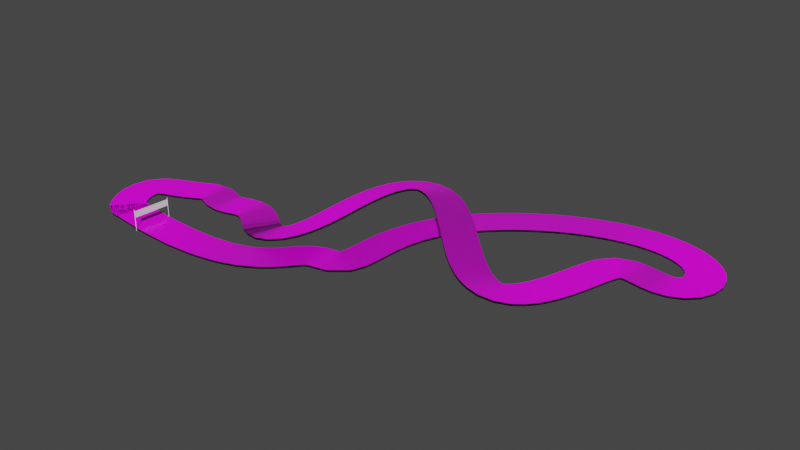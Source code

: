 # Source: roads_for_racing_car_game_001.blend  (saved by Blender 4.2.66; exported with 4.5.12 LTS)
import bpy
from mathutils import Matrix  # noqa: F401  (used for matrix-valued properties, if any)

bpy.ops.wm.read_factory_settings(use_empty=True)
scene = bpy.context.scene
scene.name = 'Scene'

# ---- collections
col_collection = bpy.data.collections.new('Collection'); scene.collection.children.link(col_collection)

# ---- images (referenced by path relative to the original .blend; pixels are not part of the script)
import os
ASSET_DIR = os.environ.get("B2B_ASSET_DIR", "")  # directory of the original .blend (textures are referenced by path, not embedded)
HERE = os.path.dirname(os.path.abspath(__file__))  # packed textures are extracted next to this script under _unpacked/

def load_image(name, relpath, width, height, colorspace="sRGB"):
    """Load a texture the original file referenced (path relative to the .blend, or extracted next to this script)."""
    p = next((c for c in (os.path.join(HERE, relpath), os.path.join(ASSET_DIR, relpath)) if relpath and os.path.exists(c)), "")
    if p:
        img = bpy.data.images.load(p, check_existing=True)
        img.name = name
    else:  # same state as the original file: an image datablock whose file is absent (Cycles renders it pink)
        img = bpy.data.images.new(name, width, height)
        img.source = "FILE"
        img.filepath = "//" + (relpath or name)
    img.colorspace_settings.name = colorspace
    return img
img_road007_2k_jpg_displacement_jpg = load_image('Road007_2K-JPG_Displacement.jpg', 'Road007_2K-JPG_Displacement.jpg', 1024, 1024, 'Non-Color')
img_road007_2k_jpg_color_jpg = load_image('Road007_2K-JPG_Color.jpg', 'Road007_2K-JPG_Color.jpg', 1024, 1024, 'sRGB')
img_road007_2k_jpg_roughness_jpg = load_image('Road007_2K-JPG_Roughness.jpg', 'Road007_2K-JPG_Roughness.jpg', 1024, 1024, 'Non-Color')
img_road007_2k_jpg_normalgl_jpg = load_image('Road007_2K-JPG_NormalGL.jpg', 'Road007_2K-JPG_NormalGL.jpg', 1024, 1024, 'Non-Color')

# ---- materials (node trees are filled in below, after node groups)
mat_road = bpy.data.materials.new('road')
mat_road.use_transparent_shadow = False

# ---- material node trees
mat_road.use_nodes = True; mat_road.node_tree.nodes.clear()
_N = mat_road.node_tree.nodes; _L = mat_road.node_tree.links
n0 = _N.new('NodeFrame'); n0.name = 'Frame'; n0.location = (-1270, 330)
n0.label = 'Mapping'
n0.width = 400
n1 = _N.new('NodeFrame'); n1.name = 'Frame.001'; n1.location = (-626, 530)
n1.label = 'Textures'
n1.width = 356
n2 = _N.new('ShaderNodeOutputMaterial'); n2.name = 'Material Output'; n2.location = (300, 300)
n3 = _N.new('ShaderNodeTexImage'); n3.name = 'Image Texture'; n3.location = (86, -870)
n3.label = 'Displacement'
n3.image = img_road007_2k_jpg_displacement_jpg
n4 = _N.new('ShaderNodeDisplacement'); n4.name = 'Displacement'; n4.location = (110, -400)
n4.inputs[2].default_value = 1.0
n5 = _N.new('ShaderNodeTexImage'); n5.name = 'Image Texture.001'; n5.location = (86, -30)
n5.label = 'Base Color'
n5.image = img_road007_2k_jpg_color_jpg
n6 = _N.new('ShaderNodeTexImage'); n6.name = 'Image Texture.002'; n6.location = (86, -310)
n6.label = 'Roughness'
n6.image = img_road007_2k_jpg_roughness_jpg
n7 = _N.new('ShaderNodeTexImage'); n7.name = 'Image Texture.003'; n7.location = (86, -590)
n7.label = 'Normal'
n7.image = img_road007_2k_jpg_normalgl_jpg
n8 = _N.new('ShaderNodeNormalMap'); n8.name = 'Normal Map'; n8.location = (-240, -60)
n9 = _N.new('ShaderNodeMapping'); n9.name = 'Mapping'; n9.location = (230, -30)
n9.inputs[1].default_value = (-0.5, -0.2, 0.0)
n9.inputs[3].default_value = (4.0, 1.0, 1.0)
n10 = _N.new('NodeReroute'); n10.name = 'Reroute'; n10.location = (36, -586)
n10.width = 16
n10.socket_idname = 'NodeSocketVector'
n11 = _N.new('ShaderNodeTexCoord'); n11.name = 'Texture Coordinate'; n11.location = (30, -30)
n12 = _N.new('ShaderNodeBsdfPrincipled'); n12.name = 'Principled BSDF'; n12.location = (10, 300)
n12.distribution = 'GGX'
n12.subsurface_method = 'RANDOM_WALK_SKIN'
n12.inputs[3].default_value = 1.45
n12.inputs[27].default_value = (0.0, 0.0, 0.0, 1.0)
n12.inputs[28].default_value = 1.0
n3.parent = n1
n5.parent = n1
n6.parent = n1
n7.parent = n1
n9.parent = n0
n10.parent = n1
n11.parent = n0
_L.new(n12.outputs[0], n2.inputs[0])
_L.new(n3.outputs[0], n4.inputs[0])
_L.new(n4.outputs[0], n2.inputs[2])
_L.new(n5.outputs[0], n12.inputs[0])
_L.new(n6.outputs[0], n12.inputs[2])
_L.new(n7.outputs[0], n8.inputs[1])
_L.new(n8.outputs[0], n12.inputs[5])
_L.new(n10.outputs[0], n5.inputs[0])
_L.new(n10.outputs[0], n6.inputs[0])
_L.new(n10.outputs[0], n7.inputs[0])
_L.new(n10.outputs[0], n3.inputs[0])
_L.new(n9.outputs[0], n10.inputs[0])
_L.new(n11.outputs[2], n9.inputs[0])
n2.is_active_output = True

# ---- world
world_world = bpy.data.worlds.new('World'); scene.world = world_world
world_world.use_nodes = True; world_world.node_tree.nodes.clear()
_N = world_world.node_tree.nodes; _L = world_world.node_tree.links
n0 = _N.new('ShaderNodeOutputWorld'); n0.name = 'World Output'; n0.location = (300, 300)
n1 = _N.new('ShaderNodeBackground'); n1.name = 'Background'; n1.location = (10, 300)
n1.inputs[0].default_value = (0.05088, 0.05088, 0.05088, 1.0)
_L.new(n1.outputs[0], n0.inputs[0])
n0.is_active_output = True
world_world.color = (0.05088, 0.05088, 0.05088)
world_world.use_sun_shadow = False
world_world.sun_shadow_jitter_overblur = 0.0

# ---- meshes
me_cube_001 = bpy.data.meshes.new('Cube.001')
me_cube_001.from_pydata([(-0.9276, -1.922, -1.0), (-0.9276, -1.922, 1.0), (-0.9276, 0.07776, -1.0), (-0.9276, 0.07776, 1.0), (1.072, -1.922, -1.0), (1.072, -1.922, 1.0), (1.072, 0.07776, -1.0), (1.072, 0.07776, 1.0), (0.9474, 0.07776, -1.0), (0.8224, 0.07776, -1.0), (0.6974, 0.07776, -1.0), (0.5724, 0.07776, -1.0), (0.4474, 0.07776, -1.0), (0.3224, 0.07776, -1.0), (0.1974, 0.07776, -1.0), (0.07245, 0.07776, -1.0), (-0.05255, 0.07776, -1.0), (-0.1776, 0.07776, -1.0), (-0.3026, 0.07776, -1.0), (-0.4276, 0.07776, -1.0), (-0.5526, 0.07776, -1.0), (-0.6776, 0.07776, -1.0), (-0.8026, 0.07776, -1.0), (-0.8026, 0.07776, 1.0), (-0.6776, 0.07776, 1.0), (-0.5526, 0.07776, 1.0), (-0.4276, 0.07776, 1.0), (-0.3026, 0.07776, 1.0), (-0.1776, 0.07776, 1.0), (-0.05255, 0.07776, 1.0), (0.07245, 0.07776, 1.0), (0.1974, 0.07776, 1.0), (0.3224, 0.07776, 1.0), (0.4474, 0.07776, 1.0), (0.5724, 0.07776, 1.0), (0.6974, 0.07776, 1.0), (0.8224, 0.07776, 1.0), (0.9474, 0.07776, 1.0), (-0.8026, -1.922, -1.0), (-0.6776, -1.922, -1.0), (-0.5526, -1.922, -1.0), (-0.4276, -1.922, -1.0), (-0.3026, -1.922, -1.0), (-0.1776, -1.922, -1.0), (-0.05255, -1.922, -1.0), (0.07245, -1.922, -1.0), (0.1974, -1.922, -1.0), (0.3224, -1.922, -1.0), (0.4474, -1.922, -1.0), (0.5724, -1.922, -1.0), (0.6974, -1.922, -1.0), (0.8224, -1.922, -1.0), (0.9474, -1.922, -1.0), (0.9474, -1.922, 1.0), (0.8224, -1.922, 1.0), (0.6974, -1.922, 1.0), (0.5724, -1.922, 1.0), (0.4474, -1.922, 1.0), (0.3224, -1.922, 1.0), (0.1974, -1.922, 1.0), (0.07245, -1.922, 1.0), (-0.05255, -1.922, 1.0), (-0.1776, -1.922, 1.0), (-0.3026, -1.922, 1.0), (-0.4276, -1.922, 1.0), (-0.5526, -1.922, 1.0), (-0.6776, -1.922, 1.0), (-0.8026, -1.922, 1.0)], [], [(0, 1, 3, 2), (8, 37, 7, 6), (6, 7, 5, 4), (38, 67, 1, 0), (8, 6, 4, 52), (23, 3, 1, 67), (7, 37, 53, 5), (37, 36, 54, 53), (36, 35, 55, 54), (35, 34, 56, 55), (34, 33, 57, 56), (33, 32, 58, 57), (32, 31, 59, 58), (31, 30, 60, 59), (30, 29, 61, 60), (29, 28, 62, 61), (28, 27, 63, 62), (27, 26, 64, 63), (26, 25, 65, 64), (25, 24, 66, 65), (24, 23, 67, 66), (2, 22, 38, 0), (22, 21, 39, 38), (21, 20, 40, 39), (20, 19, 41, 40), (19, 18, 42, 41), (18, 17, 43, 42), (17, 16, 44, 43), (16, 15, 45, 44), (15, 14, 46, 45), (14, 13, 47, 46), (13, 12, 48, 47), (12, 11, 49, 48), (11, 10, 50, 49), (10, 9, 51, 50), (9, 8, 52, 51), (4, 5, 53, 52), (52, 53, 54, 51), (51, 54, 55, 50), (50, 55, 56, 49), (49, 56, 57, 48), (48, 57, 58, 47), (47, 58, 59, 46), (46, 59, 60, 45), (45, 60, 61, 44), (44, 61, 62, 43), (43, 62, 63, 42), (42, 63, 64, 41), (41, 64, 65, 40), (40, 65, 66, 39), (39, 66, 67, 38), (2, 3, 23, 22), (22, 23, 24, 21), (21, 24, 25, 20), (20, 25, 26, 19), (19, 26, 27, 18), (18, 27, 28, 17), (17, 28, 29, 16), (16, 29, 30, 15), (15, 30, 31, 14), (14, 31, 32, 13), (13, 32, 33, 12), (12, 33, 34, 11), (11, 34, 35, 10), (10, 35, 36, 9), (9, 36, 37, 8)])
_uv = me_cube_001.uv_layers.new(name='UVMap')
_uv.uv.foreach_set('vector', [1.0, 0.3333, 0.6667, 0.3333, 0.6667, 0.0, 1.0, 4.967e-09, 0.02083, 0.0, 0.02083, 0.3333, 0.0, 0.3333, 3.974e-08, 0.0, 0.3333, 1.0, 0.0, 1.0, 0.0, 0.6667, 0.3333, 0.6667, 0.3542, 0.0, 0.3542, 0.3333, 0.3333, 0.3333, 0.3333, 0.0, 0.3125, 0.3333, 0.3333, 0.3333, 0.3333, 0.6667, 0.3125, 0.6667, 0.6458, 0.3333, 0.6667, 0.3333, 0.6667, 0.6667, 0.6458, 0.6667, 0.3333, 0.3333, 0.3542, 0.3333, 0.3542, 0.6667, 0.3333, 0.6667, 0.3542, 0.3333, 0.375, 0.3333, 0.375, 0.6667, 0.3542, 0.6667, 0.375, 0.3333, 0.3958, 0.3333, 0.3958, 0.6667, 0.375, 0.6667, 0.3958, 0.3333, 0.4167, 0.3333, 0.4167, 0.6667, 0.3958, 0.6667, 0.4167, 0.3333, 0.4375, 0.3333, 0.4375, 0.6667, 0.4167, 0.6667, 0.4375, 0.3333, 0.4583, 0.3333, 0.4583, 0.6667, 0.4375, 0.6667, 0.4583, 0.3333, 0.4792, 0.3333, 0.4792, 0.6667, 0.4583, 0.6667, 0.4792, 0.3333, 0.5, 0.3333, 0.5, 0.6667, 0.4792, 0.6667, 0.5, 0.3333, 0.5208, 0.3333, 0.5208, 0.6667, 0.5, 0.6667, 0.5208, 0.3333, 0.5417, 0.3333, 0.5417, 0.6667, 0.5208, 0.6667, 0.5417, 0.3333, 0.5625, 0.3333, 0.5625, 0.6667, 0.5417, 0.6667, 0.5625, 0.3333, 0.5833, 0.3333, 0.5833, 0.6667, 0.5625, 0.6667, 0.5833, 0.3333, 0.6042, 0.3333, 0.6042, 0.6667, 0.5833, 0.6667, 0.6042, 0.3333, 0.625, 0.3333, 0.625, 0.6667, 0.6042, 0.6667, 0.625, 0.3333, 0.6458, 0.3333, 0.6458, 0.6667, 0.625, 0.6667, 2.98e-08, 0.3333, 0.02083, 0.3333, 0.02083, 0.6667, 0.0, 0.6667, 0.02083, 0.3333, 0.04167, 0.3333, 0.04167, 0.6667, 0.02083, 0.6667, 0.04167, 0.3333, 0.0625, 0.3333, 0.0625, 0.6667, 0.04167, 0.6667, 0.0625, 0.3333, 0.08333, 0.3333, 0.08333, 0.6667, 0.0625, 0.6667, 0.08333, 0.3333, 0.1042, 0.3333, 0.1042, 0.6667, 0.08333, 0.6667, 0.1042, 0.3333, 0.125, 0.3333, 0.125, 0.6667, 0.1042, 0.6667, 0.125, 0.3333, 0.1458, 0.3333, 0.1458, 0.6667, 0.125, 0.6667, 0.1458, 0.3333, 0.1667, 0.3333, 0.1667, 0.6667, 0.1458, 0.6667, 0.1667, 0.3333, 0.1875, 0.3333, 0.1875, 0.6667, 0.1667, 0.6667, 0.1875, 0.3333, 0.2083, 0.3333, 0.2083, 0.6667, 0.1875, 0.6667, 0.2083, 0.3333, 0.2292, 0.3333, 0.2292, 0.6667, 0.2083, 0.6667, 0.2292, 0.3333, 0.25, 0.3333, 0.25, 0.6667, 0.2292, 0.6667, 0.25, 0.3333, 0.2708, 0.3333, 0.2708, 0.6667, 0.25, 0.6667, 0.2708, 0.3333, 0.2917, 0.3333, 0.2917, 0.6667, 0.2708, 0.6667, 0.2917, 0.3333, 0.3125, 0.3333, 0.3125, 0.6667, 0.2917, 0.6667, 0.6667, 3.974e-08, 0.6667, 0.3333, 0.6458, 0.3333, 0.6458, 2.98e-08, 0.6458, 2.98e-08, 0.6458, 0.3333, 0.625, 0.3333, 0.625, 2.98e-08, 0.625, 2.98e-08, 0.625, 0.3333, 0.6042, 0.3333, 0.6042, 2.98e-08, 0.6042, 2.98e-08, 0.6042, 0.3333, 0.5833, 0.3333, 0.5833, 2.98e-08, 0.5833, 2.98e-08, 0.5833, 0.3333, 0.5625, 0.3333, 0.5625, 2.98e-08, 0.5625, 2.98e-08, 0.5625, 0.3333, 0.5417, 0.3333, 0.5417, 1.987e-08, 0.5417, 1.987e-08, 0.5417, 0.3333, 0.5208, 0.3333, 0.5208, 1.987e-08, 0.5208, 1.987e-08, 0.5208, 0.3333, 0.5, 0.3333, 0.5, 1.987e-08, 0.5, 1.987e-08, 0.5, 0.3333, 0.4792, 0.3333, 0.4792, 1.987e-08, 0.4792, 1.987e-08, 0.4792, 0.3333, 0.4583, 0.3333, 0.4583, 1.987e-08, 0.4583, 1.987e-08, 0.4583, 0.3333, 0.4375, 0.3333, 0.4375, 1.987e-08, 0.4375, 1.987e-08, 0.4375, 0.3333, 0.4167, 0.3333, 0.4167, 1.987e-08, 0.4167, 1.987e-08, 0.4167, 0.3333, 0.3958, 0.3333, 0.3958, 1.987e-08, 0.3958, 1.987e-08, 0.3958, 0.3333, 0.375, 0.3333, 0.375, 1.987e-08, 0.375, 1.987e-08, 0.375, 0.3333, 0.3542, 0.3333, 0.3542, 0.0, 0.3333, 2.98e-08, 0.3333, 0.3333, 0.3125, 0.3333, 0.3125, 2.98e-08, 0.3125, 2.98e-08, 0.3125, 0.3333, 0.2917, 0.3333, 0.2917, 2.98e-08, 0.2917, 2.98e-08, 0.2917, 0.3333, 0.2708, 0.3333, 0.2708, 2.98e-08, 0.2708, 2.98e-08, 0.2708, 0.3333, 0.25, 0.3333, 0.25, 2.98e-08, 0.25, 2.98e-08, 0.25, 0.3333, 0.2292, 0.3333, 0.2292, 1.987e-08, 0.2292, 1.987e-08, 0.2292, 0.3333, 0.2083, 0.3333, 0.2083, 1.987e-08, 0.2083, 1.987e-08, 0.2083, 0.3333, 0.1875, 0.3333, 0.1875, 1.987e-08, 0.1875, 1.987e-08, 0.1875, 0.3333, 0.1667, 0.3333, 0.1667, 1.987e-08, 0.1667, 1.987e-08, 0.1667, 0.3333, 0.1458, 0.3333, 0.1458, 1.987e-08, 0.1458, 1.987e-08, 0.1458, 0.3333, 0.125, 0.3333, 0.125, 1.987e-08, 0.125, 1.987e-08, 0.125, 0.3333, 0.1042, 0.3333, 0.1042, 1.987e-08, 0.1042, 1.987e-08, 0.1042, 0.3333, 0.08333, 0.3333, 0.08333, 1.987e-08, 0.08333, 1.987e-08, 0.08333, 0.3333, 0.0625, 0.3333, 0.0625, 0.0, 0.0625, 0.0, 0.0625, 0.3333, 0.04167, 0.3333, 0.04167, 0.0, 0.04167, 0.0, 0.04167, 0.3333, 0.02083, 0.3333, 0.02083, 0.0])
me_cube_001.materials.append(mat_road)
me_cube_001.update()
me_cylinder = bpy.data.meshes.new('Cylinder')
me_cylinder.from_pydata([(-9.155e-05, 1.0, 1.192e-07), (-9.155e-05, 1.0, 2.0), (0.195, 0.9808, 1.192e-07), (0.195, 0.9808, 2.0), (0.3826, 0.9239, 1.192e-07), (0.3826, 0.9239, 2.0), (0.5555, 0.8315, 1.192e-07), (0.5555, 0.8315, 2.0), (0.707, 0.7071, 1.192e-07), (0.707, 0.7071, 2.0), (0.8314, 0.5556, 1.192e-07), (0.8314, 0.5556, 2.0), (0.9238, 0.3827, 1.192e-07), (0.9238, 0.3827, 2.0), (0.9807, 0.1951, 1.192e-07), (0.9807, 0.1951, 2.0), (0.9999, -1.526e-05, 1.192e-07), (0.9999, -1.526e-05, 2.0), (0.9807, -0.1951, 1.192e-07), (0.9807, -0.1951, 2.0), (0.9238, -0.3827, 1.192e-07), (0.9238, -0.3827, 2.0), (0.8314, -0.5556, 1.192e-07), (0.8314, -0.5556, 2.0), (0.707, -0.7071, 1.192e-07), (0.707, -0.7071, 2.0), (0.5555, -0.8315, 1.192e-07), (0.5555, -0.8315, 2.0), (0.3826, -0.9239, 1.192e-07), (0.3826, -0.9239, 2.0), (0.195, -0.9808, 1.192e-07), (0.195, -0.9808, 2.0), (-9.155e-05, -1.0, 1.192e-07), (-9.155e-05, -1.0, 2.0), (-0.1952, -0.9808, 1.192e-07), (-0.1952, -0.9808, 2.0), (-0.3828, -0.9239, 1.192e-07), (-0.3828, -0.9239, 2.0), (-0.5557, -0.8315, 1.192e-07), (-0.5557, -0.8315, 2.0), (-0.7072, -0.7071, 1.192e-07), (-0.7072, -0.7071, 2.0), (-0.8316, -0.5556, 1.192e-07), (-0.8316, -0.5556, 2.0), (-0.924, -0.3827, 1.192e-07), (-0.924, -0.3827, 2.0), (-0.9809, -0.1951, 1.192e-07), (-0.9809, -0.1951, 2.0), (-1.0, -1.526e-05, 1.192e-07), (-1.0, -1.526e-05, 2.0), (-0.9809, 0.1951, 1.192e-07), (-0.9809, 0.1951, 2.0), (-0.924, 0.3827, 1.192e-07), (-0.924, 0.3827, 2.0), (-0.8316, 0.5556, 1.192e-07), (-0.8316, 0.5556, 2.0), (-0.7072, 0.7071, 1.192e-07), (-0.7072, 0.7071, 2.0), (-0.5557, 0.8315, 1.192e-07), (-0.5557, 0.8315, 2.0), (-0.3828, 0.9239, 1.192e-07), (-0.3828, 0.9239, 2.0), (-0.1952, 0.9808, 1.192e-07), (-0.1952, 0.9808, 2.0)], [], [(0, 1, 3, 2), (2, 3, 5, 4), (4, 5, 7, 6), (6, 7, 9, 8), (8, 9, 11, 10), (10, 11, 13, 12), (12, 13, 15, 14), (14, 15, 17, 16), (16, 17, 19, 18), (18, 19, 21, 20), (20, 21, 23, 22), (22, 23, 25, 24), (24, 25, 27, 26), (26, 27, 29, 28), (28, 29, 31, 30), (30, 31, 33, 32), (32, 33, 35, 34), (34, 35, 37, 36), (36, 37, 39, 38), (38, 39, 41, 40), (40, 41, 43, 42), (42, 43, 45, 44), (44, 45, 47, 46), (46, 47, 49, 48), (48, 49, 51, 50), (50, 51, 53, 52), (52, 53, 55, 54), (54, 55, 57, 56), (56, 57, 59, 58), (58, 59, 61, 60), (3, 1, 63, 61, 59, 57, 55, 53, 51, 49, 47, 45, 43, 41, 39, 37, 35, 33, 31, 29, 27, 25, 23, 21, 19, 17, 15, 13, 11, 9, 7, 5), (60, 61, 63, 62), (62, 63, 1, 0), (0, 2, 4, 6, 8, 10, 12, 14, 16, 18, 20, 22, 24, 26, 28, 30, 32, 34, 36, 38, 40, 42, 44, 46, 48, 50, 52, 54, 56, 58, 60, 62)])
me_cylinder.polygons.foreach_set('use_smooth', [True] * 34)
_uv = me_cylinder.uv_layers.new(name='UVMap')
_uv.uv.foreach_set('vector', [1.0, 0.5, 1.0, 1.0, 0.9688, 1.0, 0.9688, 0.5, 0.9688, 0.5, 0.9688, 1.0, 0.9375, 1.0, 0.9375, 0.5, 0.9375, 0.5, 0.9375, 1.0, 0.9062, 1.0, 0.9062, 0.5, 0.9062, 0.5, 0.9062, 1.0, 0.875, 1.0, 0.875, 0.5, 0.875, 0.5, 0.875, 1.0, 0.8438, 1.0, 0.8438, 0.5, 0.8438, 0.5, 0.8438, 1.0, 0.8125, 1.0, 0.8125, 0.5, 0.8125, 0.5, 0.8125, 1.0, 0.7812, 1.0, 0.7812, 0.5, 0.7812, 0.5, 0.7812, 1.0, 0.75, 1.0, 0.75, 0.5, 0.75, 0.5, 0.75, 1.0, 0.7188, 1.0, 0.7188, 0.5, 0.7188, 0.5, 0.7188, 1.0, 0.6875, 1.0, 0.6875, 0.5, 0.6875, 0.5, 0.6875, 1.0, 0.6562, 1.0, 0.6562, 0.5, 0.6562, 0.5, 0.6562, 1.0, 0.625, 1.0, 0.625, 0.5, 0.625, 0.5, 0.625, 1.0, 0.5938, 1.0, 0.5938, 0.5, 0.5938, 0.5, 0.5938, 1.0, 0.5625, 1.0, 0.5625, 0.5, 0.5625, 0.5, 0.5625, 1.0, 0.5312, 1.0, 0.5312, 0.5, 0.5312, 0.5, 0.5312, 1.0, 0.5, 1.0, 0.5, 0.5, 0.5, 0.5, 0.5, 1.0, 0.4688, 1.0, 0.4688, 0.5, 0.4688, 0.5, 0.4688, 1.0, 0.4375, 1.0, 0.4375, 0.5, 0.4375, 0.5, 0.4375, 1.0, 0.4062, 1.0, 0.4062, 0.5, 0.4062, 0.5, 0.4062, 1.0, 0.375, 1.0, 0.375, 0.5, 0.375, 0.5, 0.375, 1.0, 0.3438, 1.0, 0.3438, 0.5, 0.3438, 0.5, 0.3438, 1.0, 0.3125, 1.0, 0.3125, 0.5, 0.3125, 0.5, 0.3125, 1.0, 0.2812, 1.0, 0.2812, 0.5, 0.2812, 0.5, 0.2812, 1.0, 0.25, 1.0, 0.25, 0.5, 0.25, 0.5, 0.25, 1.0, 0.2188, 1.0, 0.2188, 0.5, 0.2188, 0.5, 0.2188, 1.0, 0.1875, 1.0, 0.1875, 0.5, 0.1875, 0.5, 0.1875, 1.0, 0.1562, 1.0, 0.1562, 0.5, 0.1562, 0.5, 0.1562, 1.0, 0.125, 1.0, 0.125, 0.5, 0.125, 0.5, 0.125, 1.0, 0.09375, 1.0, 0.09375, 0.5, 0.09375, 0.5, 0.09375, 1.0, 0.0625, 1.0, 0.0625, 0.5, 0.2968, 0.4854, 0.25, 0.49, 0.2032, 0.4854, 0.1582, 0.4717, 0.1167, 0.4496, 0.08029, 0.4197, 0.05045, 0.3833, 0.02827, 0.3418, 0.01461, 0.2968, 0.01, 0.25, 0.01461, 0.2032, 0.02827, 0.1582, 0.05045, 0.1167, 0.08029, 0.08029, 0.1167, 0.05045, 0.1582, 0.02827, 0.2032, 0.01461, 0.25, 0.01, 0.2968, 0.01461, 0.3418, 0.02827, 0.3833, 0.05045, 0.4197, 0.08029, 0.4496, 0.1167, 0.4717, 0.1582, 0.4854, 0.2032, 0.49, 0.25, 0.4854, 0.2968, 0.4717, 0.3418, 0.4496, 0.3833, 0.4197, 0.4197, 0.3833, 0.4496, 0.3418, 0.4717, 0.0625, 0.5, 0.0625, 1.0, 0.03125, 1.0, 0.03125, 0.5, 0.03125, 0.5, 0.03125, 1.0, 0.0, 1.0, 0.0, 0.5, 0.75, 0.49, 0.7968, 0.4854, 0.8418, 0.4717, 0.8833, 0.4496, 0.9197, 0.4197, 0.9496, 0.3833, 0.9717, 0.3418, 0.9854, 0.2968, 0.99, 0.25, 0.9854, 0.2032, 0.9717, 0.1582, 0.9496, 0.1167, 0.9197, 0.08029, 0.8833, 0.05045, 0.8418, 0.02827, 0.7968, 0.01461, 0.75, 0.01, 0.7032, 0.01461, 0.6582, 0.02827, 0.6167, 0.05045, 0.5803, 0.08029, 0.5504, 0.1167, 0.5283, 0.1582, 0.5146, 0.2032, 0.51, 0.25, 0.5146, 0.2968, 0.5283, 0.3418, 0.5504, 0.3833, 0.5803, 0.4197, 0.6167, 0.4496, 0.6582, 0.4717, 0.7032, 0.4854])
me_cylinder.update()
me_cylinder_001 = bpy.data.meshes.new('Cylinder.001')
me_cylinder_001.from_pydata([(-9.155e-05, 1.0, 1.192e-07), (-9.155e-05, 1.0, 2.0), (0.195, 0.9808, 1.192e-07), (0.195, 0.9808, 2.0), (0.3826, 0.9239, 1.192e-07), (0.3826, 0.9239, 2.0), (0.5555, 0.8315, 1.192e-07), (0.5555, 0.8315, 2.0), (0.707, 0.7071, 1.192e-07), (0.707, 0.7071, 2.0), (0.8314, 0.5556, 1.192e-07), (0.8314, 0.5556, 2.0), (0.9238, 0.3827, 1.192e-07), (0.9238, 0.3827, 2.0), (0.9807, 0.1951, 1.192e-07), (0.9807, 0.1951, 2.0), (0.9999, -1.526e-05, 1.192e-07), (0.9999, -1.526e-05, 2.0), (0.9807, -0.1951, 1.192e-07), (0.9807, -0.1951, 2.0), (0.9238, -0.3827, 1.192e-07), (0.9238, -0.3827, 2.0), (0.8314, -0.5556, 1.192e-07), (0.8314, -0.5556, 2.0), (0.707, -0.7071, 1.192e-07), (0.707, -0.7071, 2.0), (0.5555, -0.8315, 1.192e-07), (0.5555, -0.8315, 2.0), (0.3826, -0.9239, 1.192e-07), (0.3826, -0.9239, 2.0), (0.195, -0.9808, 1.192e-07), (0.195, -0.9808, 2.0), (-9.155e-05, -1.0, 1.192e-07), (-9.155e-05, -1.0, 2.0), (-0.1952, -0.9808, 1.192e-07), (-0.1952, -0.9808, 2.0), (-0.3828, -0.9239, 1.192e-07), (-0.3828, -0.9239, 2.0), (-0.5557, -0.8315, 1.192e-07), (-0.5557, -0.8315, 2.0), (-0.7072, -0.7071, 1.192e-07), (-0.7072, -0.7071, 2.0), (-0.8316, -0.5556, 1.192e-07), (-0.8316, -0.5556, 2.0), (-0.924, -0.3827, 1.192e-07), (-0.924, -0.3827, 2.0), (-0.9809, -0.1951, 1.192e-07), (-0.9809, -0.1951, 2.0), (-1.0, -1.526e-05, 1.192e-07), (-1.0, -1.526e-05, 2.0), (-0.9809, 0.1951, 1.192e-07), (-0.9809, 0.1951, 2.0), (-0.924, 0.3827, 1.192e-07), (-0.924, 0.3827, 2.0), (-0.8316, 0.5556, 1.192e-07), (-0.8316, 0.5556, 2.0), (-0.7072, 0.7071, 1.192e-07), (-0.7072, 0.7071, 2.0), (-0.5557, 0.8315, 1.192e-07), (-0.5557, 0.8315, 2.0), (-0.3828, 0.9239, 1.192e-07), (-0.3828, 0.9239, 2.0), (-0.1952, 0.9808, 1.192e-07), (-0.1952, 0.9808, 2.0)], [], [(0, 1, 3, 2), (2, 3, 5, 4), (4, 5, 7, 6), (6, 7, 9, 8), (8, 9, 11, 10), (10, 11, 13, 12), (12, 13, 15, 14), (14, 15, 17, 16), (16, 17, 19, 18), (18, 19, 21, 20), (20, 21, 23, 22), (22, 23, 25, 24), (24, 25, 27, 26), (26, 27, 29, 28), (28, 29, 31, 30), (30, 31, 33, 32), (32, 33, 35, 34), (34, 35, 37, 36), (36, 37, 39, 38), (38, 39, 41, 40), (40, 41, 43, 42), (42, 43, 45, 44), (44, 45, 47, 46), (46, 47, 49, 48), (48, 49, 51, 50), (50, 51, 53, 52), (52, 53, 55, 54), (54, 55, 57, 56), (56, 57, 59, 58), (58, 59, 61, 60), (3, 1, 63, 61, 59, 57, 55, 53, 51, 49, 47, 45, 43, 41, 39, 37, 35, 33, 31, 29, 27, 25, 23, 21, 19, 17, 15, 13, 11, 9, 7, 5), (60, 61, 63, 62), (62, 63, 1, 0), (0, 2, 4, 6, 8, 10, 12, 14, 16, 18, 20, 22, 24, 26, 28, 30, 32, 34, 36, 38, 40, 42, 44, 46, 48, 50, 52, 54, 56, 58, 60, 62)])
me_cylinder_001.polygons.foreach_set('use_smooth', [True] * 34)
_uv = me_cylinder_001.uv_layers.new(name='UVMap')
_uv.uv.foreach_set('vector', [1.0, 0.5, 1.0, 1.0, 0.9688, 1.0, 0.9688, 0.5, 0.9688, 0.5, 0.9688, 1.0, 0.9375, 1.0, 0.9375, 0.5, 0.9375, 0.5, 0.9375, 1.0, 0.9062, 1.0, 0.9062, 0.5, 0.9062, 0.5, 0.9062, 1.0, 0.875, 1.0, 0.875, 0.5, 0.875, 0.5, 0.875, 1.0, 0.8438, 1.0, 0.8438, 0.5, 0.8438, 0.5, 0.8438, 1.0, 0.8125, 1.0, 0.8125, 0.5, 0.8125, 0.5, 0.8125, 1.0, 0.7812, 1.0, 0.7812, 0.5, 0.7812, 0.5, 0.7812, 1.0, 0.75, 1.0, 0.75, 0.5, 0.75, 0.5, 0.75, 1.0, 0.7188, 1.0, 0.7188, 0.5, 0.7188, 0.5, 0.7188, 1.0, 0.6875, 1.0, 0.6875, 0.5, 0.6875, 0.5, 0.6875, 1.0, 0.6562, 1.0, 0.6562, 0.5, 0.6562, 0.5, 0.6562, 1.0, 0.625, 1.0, 0.625, 0.5, 0.625, 0.5, 0.625, 1.0, 0.5938, 1.0, 0.5938, 0.5, 0.5938, 0.5, 0.5938, 1.0, 0.5625, 1.0, 0.5625, 0.5, 0.5625, 0.5, 0.5625, 1.0, 0.5312, 1.0, 0.5312, 0.5, 0.5312, 0.5, 0.5312, 1.0, 0.5, 1.0, 0.5, 0.5, 0.5, 0.5, 0.5, 1.0, 0.4688, 1.0, 0.4688, 0.5, 0.4688, 0.5, 0.4688, 1.0, 0.4375, 1.0, 0.4375, 0.5, 0.4375, 0.5, 0.4375, 1.0, 0.4062, 1.0, 0.4062, 0.5, 0.4062, 0.5, 0.4062, 1.0, 0.375, 1.0, 0.375, 0.5, 0.375, 0.5, 0.375, 1.0, 0.3438, 1.0, 0.3438, 0.5, 0.3438, 0.5, 0.3438, 1.0, 0.3125, 1.0, 0.3125, 0.5, 0.3125, 0.5, 0.3125, 1.0, 0.2812, 1.0, 0.2812, 0.5, 0.2812, 0.5, 0.2812, 1.0, 0.25, 1.0, 0.25, 0.5, 0.25, 0.5, 0.25, 1.0, 0.2188, 1.0, 0.2188, 0.5, 0.2188, 0.5, 0.2188, 1.0, 0.1875, 1.0, 0.1875, 0.5, 0.1875, 0.5, 0.1875, 1.0, 0.1562, 1.0, 0.1562, 0.5, 0.1562, 0.5, 0.1562, 1.0, 0.125, 1.0, 0.125, 0.5, 0.125, 0.5, 0.125, 1.0, 0.09375, 1.0, 0.09375, 0.5, 0.09375, 0.5, 0.09375, 1.0, 0.0625, 1.0, 0.0625, 0.5, 0.2968, 0.4854, 0.25, 0.49, 0.2032, 0.4854, 0.1582, 0.4717, 0.1167, 0.4496, 0.08029, 0.4197, 0.05045, 0.3833, 0.02827, 0.3418, 0.01461, 0.2968, 0.01, 0.25, 0.01461, 0.2032, 0.02827, 0.1582, 0.05045, 0.1167, 0.08029, 0.08029, 0.1167, 0.05045, 0.1582, 0.02827, 0.2032, 0.01461, 0.25, 0.01, 0.2968, 0.01461, 0.3418, 0.02827, 0.3833, 0.05045, 0.4197, 0.08029, 0.4496, 0.1167, 0.4717, 0.1582, 0.4854, 0.2032, 0.49, 0.25, 0.4854, 0.2968, 0.4717, 0.3418, 0.4496, 0.3833, 0.4197, 0.4197, 0.3833, 0.4496, 0.3418, 0.4717, 0.0625, 0.5, 0.0625, 1.0, 0.03125, 1.0, 0.03125, 0.5, 0.03125, 0.5, 0.03125, 1.0, 0.0, 1.0, 0.0, 0.5, 0.75, 0.49, 0.7968, 0.4854, 0.8418, 0.4717, 0.8833, 0.4496, 0.9197, 0.4197, 0.9496, 0.3833, 0.9717, 0.3418, 0.9854, 0.2968, 0.99, 0.25, 0.9854, 0.2032, 0.9717, 0.1582, 0.9496, 0.1167, 0.9197, 0.08029, 0.8833, 0.05045, 0.8418, 0.02827, 0.7968, 0.01461, 0.75, 0.01, 0.7032, 0.01461, 0.6582, 0.02827, 0.6167, 0.05045, 0.5803, 0.08029, 0.5504, 0.1167, 0.5283, 0.1582, 0.5146, 0.2032, 0.51, 0.25, 0.5146, 0.2968, 0.5283, 0.3418, 0.5504, 0.3833, 0.5803, 0.4197, 0.6167, 0.4496, 0.6582, 0.4717, 0.7032, 0.4854])
me_cylinder_001.update()
me_plane = bpy.data.meshes.new('Plane')
me_plane.from_pydata([(-1.854, -26.83, 4.846), (-1.854, -26.83, -4.846), (1.854, 26.83, 4.846), (1.854, 26.83, -4.846), (1.517, 21.95, 4.846), (1.18, 17.07, 4.846), (0.8427, 12.19, 4.846), (0.5056, 7.317, 4.846), (0.1685, 2.439, 4.846), (-0.1686, -2.439, 4.846), (-0.5057, -7.316, 4.846), (-0.8428, -12.19, 4.846), (-1.18, -17.07, 4.846), (-1.517, -21.95, 4.846), (-1.854, -26.83, 3.965), (-1.854, -26.83, 3.084), (-1.854, -26.83, 2.203), (-1.854, -26.83, 1.322), (-1.854, -26.83, 0.4405), (-1.854, -26.83, -0.4405), (-1.854, -26.83, -1.322), (-1.854, -26.83, -2.203), (-1.854, -26.83, -3.084), (-1.854, -26.83, -3.965), (-1.517, -21.95, -4.846), (-1.18, -17.07, -4.846), (-0.8428, -12.19, -4.846), (-0.5057, -7.316, -4.846), (-0.1686, -2.439, -4.846), (0.1685, 2.439, -4.846), (0.5056, 7.317, -4.846), (0.8427, 12.19, -4.846), (1.18, 17.07, -4.846), (1.517, 21.95, -4.846), (1.854, 26.83, -3.965), (1.854, 26.83, -3.084), (1.854, 26.83, -2.203), (1.854, 26.83, -1.322), (1.854, 26.83, -0.4405), (1.854, 26.83, 0.4405), (1.854, 26.83, 1.322), (1.854, 26.83, 2.203), (1.854, 26.83, 3.084), (1.854, 26.83, 3.965), (-1.517, -21.95, 3.965), (-1.18, -17.07, 3.965), (-0.8428, -12.19, 3.965), (-0.5057, -7.316, 3.965), (-0.1686, -2.439, 3.965), (0.1685, 2.439, 3.965), (0.5056, 7.317, 3.965), (0.8427, 12.19, 3.965), (1.18, 17.07, 3.965), (1.517, 21.95, 3.965), (-1.517, -21.95, 3.084), (-1.18, -17.07, 3.084), (-0.8428, -12.19, 3.084), (-0.5057, -7.316, 3.084), (-0.1686, -2.439, 3.084), (0.1685, 2.439, 3.084), (0.5056, 7.317, 3.084), (0.8427, 12.19, 3.084), (1.18, 17.07, 3.084), (1.517, 21.95, 3.084), (-1.517, -21.95, 2.203), (-1.18, -17.07, 2.203), (-0.8428, -12.19, 2.203), (-0.5057, -7.316, 2.203), (-0.1686, -2.439, 2.203), (0.1685, 2.439, 2.203), (0.5056, 7.317, 2.203), (0.8427, 12.19, 2.203), (1.18, 17.07, 2.203), (1.517, 21.95, 2.203), (-1.517, -21.95, 1.322), (-1.18, -17.07, 1.322), (-0.8428, -12.19, 1.322), (-0.5057, -7.316, 1.322), (-0.1686, -2.439, 1.322), (0.1685, 2.439, 1.322), (0.5056, 7.317, 1.322), (0.8427, 12.19, 1.322), (1.18, 17.07, 1.322), (1.517, 21.95, 1.322), (-1.517, -21.95, 0.4405), (-1.18, -17.07, 0.4405), (-0.8428, -12.19, 0.4405), (-0.5057, -7.316, 0.4405), (-0.1686, -2.439, 0.4405), (0.1685, 2.439, 0.4405), (0.5056, 7.317, 0.4405), (0.8427, 12.19, 0.4405), (1.18, 17.07, 0.4405), (1.517, 21.95, 0.4405), (-1.517, -21.95, -0.4405), (-1.18, -17.07, -0.4405), (-0.8428, -12.19, -0.4405), (-0.5057, -7.316, -0.4405), (-0.1686, -2.439, -0.4405), (0.1685, 2.439, -0.4405), (0.5056, 7.317, -0.4405), (0.8427, 12.19, -0.4405), (1.18, 17.07, -0.4405), (1.517, 21.95, -0.4405), (-1.517, -21.95, -1.322), (-1.18, -17.07, -1.322), (-0.8428, -12.19, -1.322), (-0.5057, -7.316, -1.322), (-0.1686, -2.439, -1.322), (0.1685, 2.439, -1.322), (0.5056, 7.317, -1.322), (0.8427, 12.19, -1.322), (1.18, 17.07, -1.322), (1.517, 21.95, -1.322), (-1.517, -21.95, -2.203), (-1.18, -17.07, -2.203), (-0.8428, -12.19, -2.203), (-0.5057, -7.316, -2.203), (-0.1686, -2.439, -2.203), (0.1685, 2.439, -2.203), (0.5056, 7.317, -2.203), (0.8427, 12.19, -2.203), (1.18, 17.07, -2.203), (1.517, 21.95, -2.203), (-1.517, -21.95, -3.084), (-1.18, -17.07, -3.084), (-0.8428, -12.19, -3.084), (-0.5057, -7.316, -3.084), (-0.1686, -2.439, -3.084), (0.1685, 2.439, -3.084), (0.5056, 7.317, -3.084), (0.8427, 12.19, -3.084), (1.18, 17.07, -3.084), (1.517, 21.95, -3.084), (-1.517, -21.95, -3.965), (-1.18, -17.07, -3.965), (-0.8428, -12.19, -3.965), (-0.5057, -7.316, -3.965), (-0.1686, -2.439, -3.965), (0.1685, 2.439, -3.965), (0.5056, 7.317, -3.965), (0.8427, 12.19, -3.965), (1.18, 17.07, -3.965), (1.517, 21.95, -3.965), (-1.686, -24.39, 4.846), (-1.854, -26.83, -4.405), (1.685, 24.39, -4.846), (1.854, 26.83, 4.405), (1.685, 24.39, 4.846), (1.348, 19.51, 4.846), (1.011, 14.63, 4.846), (0.6741, 9.755, 4.846), (0.337, 4.878, 4.846), (-9.155e-05, 0.0001526, 4.846), (-0.3372, -4.878, 4.846), (-0.6743, -9.755, 4.846), (-1.011, -14.63, 4.846), (-1.348, -19.51, 4.846), (-1.854, -26.83, 4.405), (-1.854, -26.83, 3.524), (-1.854, -26.83, 2.643), (-1.854, -26.83, 1.762), (-1.854, -26.83, 0.8811), (-1.854, -26.83, -3.815e-06), (-1.854, -26.83, -0.8811), (-1.854, -26.83, -1.762), (-1.854, -26.83, -2.643), (-1.854, -26.83, -3.524), (-1.686, -24.39, -4.846), (-1.348, -19.51, -4.846), (-1.011, -14.63, -4.846), (-0.6743, -9.755, -4.846), (-0.3372, -4.878, -4.846), (-9.155e-05, 0.0001526, -4.846), (0.337, 4.878, -4.846), (0.6741, 9.755, -4.846), (1.011, 14.63, -4.846), (1.348, 19.51, -4.846), (1.854, 26.83, -4.405), (1.854, 26.83, -3.524), (1.854, 26.83, -2.643), (1.854, 26.83, -1.762), (1.854, 26.83, -0.8811), (1.854, 26.83, -3.815e-06), (1.854, 26.83, 0.8811), (1.854, 26.83, 1.762), (1.854, 26.83, 2.643), (1.854, 26.83, 3.524), (1.685, 24.39, 3.965), (-1.686, -24.39, 3.965), (-1.348, -19.51, 3.965), (-1.011, -14.63, 3.965), (-0.6743, -9.755, 3.965), (-0.3372, -4.878, 3.965), (-9.155e-05, 0.0001526, 3.965), (0.337, 4.878, 3.965), (0.6741, 9.755, 3.965), (1.011, 14.63, 3.965), (1.348, 19.51, 3.965), (1.685, 24.39, 3.084), (-1.686, -24.39, 3.084), (-1.348, -19.51, 3.084), (-1.011, -14.63, 3.084), (-0.6743, -9.755, 3.084), (-0.3372, -4.878, 3.084), (-9.155e-05, 0.0001526, 3.084), (0.337, 4.878, 3.084), (0.6741, 9.755, 3.084), (1.011, 14.63, 3.084), (1.348, 19.51, 3.084), (1.685, 24.39, 2.203), (-1.686, -24.39, 2.203), (-1.348, -19.51, 2.203), (-1.011, -14.63, 2.203), (-0.6743, -9.755, 2.203), (-0.3372, -4.878, 2.203), (-9.155e-05, 0.0001526, 2.203), (0.337, 4.878, 2.203), (0.6741, 9.755, 2.203), (1.011, 14.63, 2.203), (1.348, 19.51, 2.203), (1.685, 24.39, 1.322), (-1.686, -24.39, 1.322), (-1.348, -19.51, 1.322), (-1.011, -14.63, 1.322), (-0.6743, -9.755, 1.322), (-0.3372, -4.878, 1.322), (-9.155e-05, 0.0001526, 1.322), (0.337, 4.878, 1.322), (0.6741, 9.755, 1.322), (1.011, 14.63, 1.322), (1.348, 19.51, 1.322), (1.685, 24.39, 0.4405), (-1.686, -24.39, 0.4405), (-1.348, -19.51, 0.4405), (-1.011, -14.63, 0.4405), (-0.6743, -9.755, 0.4405), (-0.3372, -4.878, 0.4405), (-9.155e-05, 0.0001526, 0.4405), (0.337, 4.878, 0.4405), (0.6741, 9.755, 0.4405), (1.011, 14.63, 0.4405), (1.348, 19.51, 0.4405), (1.685, 24.39, -0.4405), (-1.686, -24.39, -0.4405), (-1.348, -19.51, -0.4405), (-1.011, -14.63, -0.4405), (-0.6743, -9.755, -0.4405), (-0.3372, -4.878, -0.4405), (-9.155e-05, 0.0001526, -0.4405), (0.337, 4.878, -0.4405), (0.6741, 9.755, -0.4405), (1.011, 14.63, -0.4405), (1.348, 19.51, -0.4405), (1.685, 24.39, -1.322), (-1.686, -24.39, -1.322), (-1.348, -19.51, -1.322), (-1.011, -14.63, -1.322), (-0.6743, -9.755, -1.322), (-0.3372, -4.878, -1.322), (-9.155e-05, 0.0001526, -1.322), (0.337, 4.878, -1.322), (0.6741, 9.755, -1.322), (1.011, 14.63, -1.322), (1.348, 19.51, -1.322), (1.685, 24.39, -2.203), (-1.686, -24.39, -2.203), (-1.348, -19.51, -2.203), (-1.011, -14.63, -2.203), (-0.6743, -9.755, -2.203), (-0.3372, -4.878, -2.203), (-9.155e-05, 0.0001526, -2.203), (0.337, 4.878, -2.203), (0.6741, 9.755, -2.203), (1.011, 14.63, -2.203), (1.348, 19.51, -2.203), (1.685, 24.39, -3.084), (-1.686, -24.39, -3.084), (-1.348, -19.51, -3.084), (-1.011, -14.63, -3.084), (-0.6743, -9.755, -3.084), (-0.3372, -4.878, -3.084), (-9.155e-05, 0.0001526, -3.084), (0.337, 4.878, -3.084), (0.6741, 9.755, -3.084), (1.011, 14.63, -3.084), (1.348, 19.51, -3.084), (1.685, 24.39, -3.965), (-1.686, -24.39, -3.965), (-1.348, -19.51, -3.965), (-1.011, -14.63, -3.965), (-0.6743, -9.755, -3.965), (-0.3372, -4.878, -3.965), (-9.155e-05, 0.0001526, -3.965), (0.337, 4.878, -3.965), (0.6741, 9.755, -3.965), (1.011, 14.63, -3.965), (1.348, 19.51, -3.965), (-1.517, -21.95, 4.405), (-1.18, -17.07, 4.405), (-0.8428, -12.19, 4.405), (-0.5057, -7.316, 4.405), (-0.1686, -2.439, 4.405), (0.1685, 2.439, 4.405), (0.5056, 7.317, 4.405), (0.8427, 12.19, 4.405), (1.18, 17.07, 4.405), (1.517, 21.95, 4.405), (-1.517, -21.95, 3.524), (-1.18, -17.07, 3.524), (-0.8428, -12.19, 3.524), (-0.5057, -7.316, 3.524), (-0.1686, -2.439, 3.524), (0.1685, 2.439, 3.524), (0.5056, 7.317, 3.524), (0.8427, 12.19, 3.524), (1.18, 17.07, 3.524), (1.517, 21.95, 3.524), (-1.517, -21.95, 2.643), (-1.18, -17.07, 2.643), (-0.8428, -12.19, 2.643), (-0.5057, -7.316, 2.643), (-0.1686, -2.439, 2.643), (0.1685, 2.439, 2.643), (0.5056, 7.317, 2.643), (0.8427, 12.19, 2.643), (1.18, 17.07, 2.643), (1.517, 21.95, 2.643), (-1.517, -21.95, 1.762), (-1.18, -17.07, 1.762), (-0.8428, -12.19, 1.762), (-0.5057, -7.316, 1.762), (-0.1686, -2.439, 1.762), (0.1685, 2.439, 1.762), (0.5056, 7.317, 1.762), (0.8427, 12.19, 1.762), (1.18, 17.07, 1.762), (1.517, 21.95, 1.762), (-1.517, -21.95, 0.8811), (-1.18, -17.07, 0.8811), (-0.8428, -12.19, 0.8811), (-0.5057, -7.316, 0.8811), (-0.1686, -2.439, 0.8811), (0.1685, 2.439, 0.8811), (0.5056, 7.317, 0.8811), (0.8427, 12.19, 0.8811), (1.18, 17.07, 0.8811), (1.517, 21.95, 0.8811), (-1.517, -21.95, -3.815e-06), (-1.18, -17.07, -3.815e-06), (-0.8428, -12.19, -3.815e-06), (-0.5057, -7.316, -3.815e-06), (-0.1686, -2.439, -3.815e-06), (0.1685, 2.439, -3.815e-06), (0.5056, 7.317, -3.815e-06), (0.8427, 12.19, -3.815e-06), (1.18, 17.07, -3.815e-06), (1.517, 21.95, -3.815e-06), (-1.517, -21.95, -0.8811), (-1.18, -17.07, -0.8811), (-0.8428, -12.19, -0.8811), (-0.5057, -7.316, -0.8811), (-0.1686, -2.439, -0.8811), (0.1685, 2.439, -0.8811), (0.5056, 7.317, -0.8811), (0.8427, 12.19, -0.8811), (1.18, 17.07, -0.8811), (1.517, 21.95, -0.8811), (-1.517, -21.95, -1.762), (-1.18, -17.07, -1.762), (-0.8428, -12.19, -1.762), (-0.5057, -7.316, -1.762), (-0.1686, -2.439, -1.762), (0.1685, 2.439, -1.762), (0.5056, 7.317, -1.762), (0.8427, 12.19, -1.762), (1.18, 17.07, -1.762), (1.517, 21.95, -1.762), (-1.517, -21.95, -2.643), (-1.18, -17.07, -2.643), (-0.8428, -12.19, -2.643), (-0.5057, -7.316, -2.643), (-0.1686, -2.439, -2.643), (0.1685, 2.439, -2.643), (0.5056, 7.317, -2.643), (0.8427, 12.19, -2.643), (1.18, 17.07, -2.643), (1.517, 21.95, -2.643), (-1.517, -21.95, -3.524), (-1.18, -17.07, -3.524), (-0.8428, -12.19, -3.524), (-0.5057, -7.316, -3.524), (-0.1686, -2.439, -3.524), (0.1685, 2.439, -3.524), (0.5056, 7.317, -3.524), (0.8427, 12.19, -3.524), (1.18, 17.07, -3.524), (1.517, 21.95, -3.524), (-1.517, -21.95, -4.405), (-1.18, -17.07, -4.405), (-0.8428, -12.19, -4.405), (-0.5057, -7.316, -4.405), (-0.1686, -2.439, -4.405), (0.1685, 2.439, -4.405), (0.5056, 7.317, -4.405), (0.8427, 12.19, -4.405), (1.18, 17.07, -4.405), (1.517, 21.95, -4.405), (1.348, 19.51, -4.405), (1.011, 14.63, -4.405), (0.6741, 9.755, -4.405), (0.337, 4.878, -4.405), (-9.155e-05, 0.0001526, -4.405), (-0.3372, -4.878, -4.405), (-0.6743, -9.755, -4.405), (-1.011, -14.63, -4.405), (-1.348, -19.51, -4.405), (-1.686, -24.39, -4.405), (1.348, 19.51, -3.524), (1.011, 14.63, -3.524), (0.6741, 9.755, -3.524), (0.337, 4.878, -3.524), (-9.155e-05, 0.0001526, -3.524), (-0.3372, -4.878, -3.524), (-0.6743, -9.755, -3.524), (-1.011, -14.63, -3.524), (-1.348, -19.51, -3.524), (-1.686, -24.39, -3.524), (1.348, 19.51, -2.643), (1.011, 14.63, -2.643), (0.6741, 9.755, -2.643), (0.337, 4.878, -2.643), (-9.155e-05, 0.0001526, -2.643), (-0.3372, -4.878, -2.643), (-0.6743, -9.755, -2.643), (-1.011, -14.63, -2.643), (-1.348, -19.51, -2.643), (-1.686, -24.39, -2.643), (1.348, 19.51, -1.762), (1.011, 14.63, -1.762), (0.6741, 9.755, -1.762), (0.337, 4.878, -1.762), (-9.155e-05, 0.0001526, -1.762), (-0.3372, -4.878, -1.762), (-0.6743, -9.755, -1.762), (-1.011, -14.63, -1.762), (-1.348, -19.51, -1.762), (-1.686, -24.39, -1.762), (1.348, 19.51, -0.8811), (1.011, 14.63, -0.8811), (0.6741, 9.755, -0.8811), (0.337, 4.878, -0.8811), (-9.155e-05, 0.0001526, -0.8811), (-0.3372, -4.878, -0.8811), (-0.6743, -9.755, -0.8811), (-1.011, -14.63, -0.8811), (-1.348, -19.51, -0.8811), (-1.686, -24.39, -0.8811), (1.348, 19.51, -3.815e-06), (1.011, 14.63, -3.815e-06), (0.6741, 9.755, -3.815e-06), (0.337, 4.878, -3.815e-06), (-9.155e-05, 0.0001526, -3.815e-06), (-0.3372, -4.878, -3.815e-06), (-0.6743, -9.755, -3.815e-06), (-1.011, -14.63, -3.815e-06), (-1.348, -19.51, -3.815e-06), (-1.686, -24.39, -3.815e-06), (1.348, 19.51, 0.8811), (1.011, 14.63, 0.8811), (0.6741, 9.755, 0.8811), (0.337, 4.878, 0.8811), (-9.155e-05, 0.0001526, 0.8811), (-0.3372, -4.878, 0.8811), (-0.6743, -9.755, 0.8811), (-1.011, -14.63, 0.8811), (-1.348, -19.51, 0.8811), (-1.686, -24.39, 0.8811), (1.348, 19.51, 1.762), (1.011, 14.63, 1.762), (0.6741, 9.755, 1.762), (0.337, 4.878, 1.762), (-9.155e-05, 0.0001526, 1.762), (-0.3372, -4.878, 1.762), (-0.6743, -9.755, 1.762), (-1.011, -14.63, 1.762), (-1.348, -19.51, 1.762), (-1.686, -24.39, 1.762), (1.348, 19.51, 2.643), (1.011, 14.63, 2.643), (0.6741, 9.755, 2.643), (0.337, 4.878, 2.643), (-9.155e-05, 0.0001526, 2.643), (-0.3372, -4.878, 2.643), (-0.6743, -9.755, 2.643), (-1.011, -14.63, 2.643), (-1.348, -19.51, 2.643), (-1.686, -24.39, 2.643), (1.348, 19.51, 3.524), (1.011, 14.63, 3.524), (0.6741, 9.755, 3.524), (0.337, 4.878, 3.524), (-9.155e-05, 0.0001526, 3.524), (-0.3372, -4.878, 3.524), (-0.6743, -9.755, 3.524), (-1.011, -14.63, 3.524), (-1.348, -19.51, 3.524), (-1.686, -24.39, 3.524), (1.348, 19.51, 4.405), (1.011, 14.63, 4.405), (0.6741, 9.755, 4.405), (0.337, 4.878, 4.405), (-9.155e-05, 0.0001526, 4.405), (-0.3372, -4.878, 4.405), (-0.6743, -9.755, 4.405), (-1.011, -14.63, 4.405), (-1.348, -19.51, 4.405), (-1.686, -24.39, 4.405), (1.685, 24.39, -3.524), (1.685, 24.39, -2.643), (1.685, 24.39, -1.762), (1.685, 24.39, -0.8811), (1.685, 24.39, -3.815e-06), (1.685, 24.39, 0.8811), (1.685, 24.39, 1.762), (1.685, 24.39, 2.643), (1.685, 24.39, 3.524), (1.685, 24.39, 4.405), (1.685, 24.39, -4.405)], [], [(528, 146, 3, 178), (527, 188, 43, 147), (526, 199, 42, 187), (525, 210, 41, 186), (524, 221, 40, 185), (523, 232, 39, 184), (522, 243, 38, 183), (521, 254, 37, 182), (520, 265, 36, 181), (519, 276, 35, 180), (518, 287, 34, 179), (517, 189, 44, 298), (516, 190, 45, 299), (515, 191, 46, 300), (514, 192, 47, 301), (513, 193, 48, 302), (512, 194, 49, 303), (511, 195, 50, 304), (510, 196, 51, 305), (509, 197, 52, 306), (508, 198, 53, 307), (507, 200, 54, 308), (506, 201, 55, 309), (505, 202, 56, 310), (504, 203, 57, 311), (503, 204, 58, 312), (502, 205, 59, 313), (501, 206, 60, 314), (500, 207, 61, 315), (499, 208, 62, 316), (498, 209, 63, 317), (497, 211, 64, 318), (496, 212, 65, 319), (495, 213, 66, 320), (494, 214, 67, 321), (493, 215, 68, 322), (492, 216, 69, 323), (491, 217, 70, 324), (490, 218, 71, 325), (489, 219, 72, 326), (488, 220, 73, 327), (487, 222, 74, 328), (486, 223, 75, 329), (485, 224, 76, 330), (484, 225, 77, 331), (483, 226, 78, 332), (482, 227, 79, 333), (481, 228, 80, 334), (480, 229, 81, 335), (479, 230, 82, 336), (478, 231, 83, 337), (477, 233, 84, 338), (476, 234, 85, 339), (475, 235, 86, 340), (474, 236, 87, 341), (473, 237, 88, 342), (472, 238, 89, 343), (471, 239, 90, 344), (470, 240, 91, 345), (469, 241, 92, 346), (468, 242, 93, 347), (467, 244, 94, 348), (466, 245, 95, 349), (465, 246, 96, 350), (464, 247, 97, 351), (463, 248, 98, 352), (462, 249, 99, 353), (461, 250, 100, 354), (460, 251, 101, 355), (459, 252, 102, 356), (458, 253, 103, 357), (457, 255, 104, 358), (456, 256, 105, 359), (455, 257, 106, 360), (454, 258, 107, 361), (453, 259, 108, 362), (452, 260, 109, 363), (451, 261, 110, 364), (450, 262, 111, 365), (449, 263, 112, 366), (448, 264, 113, 367), (447, 266, 114, 368), (446, 267, 115, 369), (445, 268, 116, 370), (444, 269, 117, 371), (443, 270, 118, 372), (442, 271, 119, 373), (441, 272, 120, 374), (440, 273, 121, 375), (439, 274, 122, 376), (438, 275, 123, 377), (437, 277, 124, 378), (436, 278, 125, 379), (435, 279, 126, 380), (434, 280, 127, 381), (433, 281, 128, 382), (432, 282, 129, 383), (431, 283, 130, 384), (430, 284, 131, 385), (429, 285, 132, 386), (428, 286, 133, 387), (427, 288, 134, 388), (426, 289, 135, 389), (425, 290, 136, 390), (424, 291, 137, 391), (423, 292, 138, 392), (422, 293, 139, 393), (421, 294, 140, 394), (420, 295, 141, 395), (419, 296, 142, 396), (418, 297, 143, 397), (417, 168, 24, 398), (416, 169, 25, 399), (415, 170, 26, 400), (414, 171, 27, 401), (413, 172, 28, 402), (412, 173, 29, 403), (411, 174, 30, 404), (410, 175, 31, 405), (409, 176, 32, 406), (408, 177, 33, 407), (297, 408, 407, 143), (142, 406, 408, 297), (406, 32, 177, 408), (296, 409, 406, 142), (141, 405, 409, 296), (405, 31, 176, 409), (295, 410, 405, 141), (140, 404, 410, 295), (404, 30, 175, 410), (294, 411, 404, 140), (139, 403, 411, 294), (403, 29, 174, 411), (293, 412, 403, 139), (138, 402, 412, 293), (402, 28, 173, 412), (292, 413, 402, 138), (137, 401, 413, 292), (401, 27, 172, 413), (291, 414, 401, 137), (136, 400, 414, 291), (400, 26, 171, 414), (290, 415, 400, 136), (135, 399, 415, 290), (399, 25, 170, 415), (289, 416, 399, 135), (134, 398, 416, 289), (398, 24, 169, 416), (288, 417, 398, 134), (23, 145, 417, 288), (145, 1, 168, 417), (286, 418, 397, 133), (132, 396, 418, 286), (396, 142, 297, 418), (285, 419, 396, 132), (131, 395, 419, 285), (395, 141, 296, 419), (284, 420, 395, 131), (130, 394, 420, 284), (394, 140, 295, 420), (283, 421, 394, 130), (129, 393, 421, 283), (393, 139, 294, 421), (282, 422, 393, 129), (128, 392, 422, 282), (392, 138, 293, 422), (281, 423, 392, 128), (127, 391, 423, 281), (391, 137, 292, 423), (280, 424, 391, 127), (126, 390, 424, 280), (390, 136, 291, 424), (279, 425, 390, 126), (125, 389, 425, 279), (389, 135, 290, 425), (278, 426, 389, 125), (124, 388, 426, 278), (388, 134, 289, 426), (277, 427, 388, 124), (22, 167, 427, 277), (167, 23, 288, 427), (275, 428, 387, 123), (122, 386, 428, 275), (386, 132, 286, 428), (274, 429, 386, 122), (121, 385, 429, 274), (385, 131, 285, 429), (273, 430, 385, 121), (120, 384, 430, 273), (384, 130, 284, 430), (272, 431, 384, 120), (119, 383, 431, 272), (383, 129, 283, 431), (271, 432, 383, 119), (118, 382, 432, 271), (382, 128, 282, 432), (270, 433, 382, 118), (117, 381, 433, 270), (381, 127, 281, 433), (269, 434, 381, 117), (116, 380, 434, 269), (380, 126, 280, 434), (268, 435, 380, 116), (115, 379, 435, 268), (379, 125, 279, 435), (267, 436, 379, 115), (114, 378, 436, 267), (378, 124, 278, 436), (266, 437, 378, 114), (21, 166, 437, 266), (166, 22, 277, 437), (264, 438, 377, 113), (112, 376, 438, 264), (376, 122, 275, 438), (263, 439, 376, 112), (111, 375, 439, 263), (375, 121, 274, 439), (262, 440, 375, 111), (110, 374, 440, 262), (374, 120, 273, 440), (261, 441, 374, 110), (109, 373, 441, 261), (373, 119, 272, 441), (260, 442, 373, 109), (108, 372, 442, 260), (372, 118, 271, 442), (259, 443, 372, 108), (107, 371, 443, 259), (371, 117, 270, 443), (258, 444, 371, 107), (106, 370, 444, 258), (370, 116, 269, 444), (257, 445, 370, 106), (105, 369, 445, 257), (369, 115, 268, 445), (256, 446, 369, 105), (104, 368, 446, 256), (368, 114, 267, 446), (255, 447, 368, 104), (20, 165, 447, 255), (165, 21, 266, 447), (253, 448, 367, 103), (102, 366, 448, 253), (366, 112, 264, 448), (252, 449, 366, 102), (101, 365, 449, 252), (365, 111, 263, 449), (251, 450, 365, 101), (100, 364, 450, 251), (364, 110, 262, 450), (250, 451, 364, 100), (99, 363, 451, 250), (363, 109, 261, 451), (249, 452, 363, 99), (98, 362, 452, 249), (362, 108, 260, 452), (248, 453, 362, 98), (97, 361, 453, 248), (361, 107, 259, 453), (247, 454, 361, 97), (96, 360, 454, 247), (360, 106, 258, 454), (246, 455, 360, 96), (95, 359, 455, 246), (359, 105, 257, 455), (245, 456, 359, 95), (94, 358, 456, 245), (358, 104, 256, 456), (244, 457, 358, 94), (19, 164, 457, 244), (164, 20, 255, 457), (242, 458, 357, 93), (92, 356, 458, 242), (356, 102, 253, 458), (241, 459, 356, 92), (91, 355, 459, 241), (355, 101, 252, 459), (240, 460, 355, 91), (90, 354, 460, 240), (354, 100, 251, 460), (239, 461, 354, 90), (89, 353, 461, 239), (353, 99, 250, 461), (238, 462, 353, 89), (88, 352, 462, 238), (352, 98, 249, 462), (237, 463, 352, 88), (87, 351, 463, 237), (351, 97, 248, 463), (236, 464, 351, 87), (86, 350, 464, 236), (350, 96, 247, 464), (235, 465, 350, 86), (85, 349, 465, 235), (349, 95, 246, 465), (234, 466, 349, 85), (84, 348, 466, 234), (348, 94, 245, 466), (233, 467, 348, 84), (18, 163, 467, 233), (163, 19, 244, 467), (231, 468, 347, 83), (82, 346, 468, 231), (346, 92, 242, 468), (230, 469, 346, 82), (81, 345, 469, 230), (345, 91, 241, 469), (229, 470, 345, 81), (80, 344, 470, 229), (344, 90, 240, 470), (228, 471, 344, 80), (79, 343, 471, 228), (343, 89, 239, 471), (227, 472, 343, 79), (78, 342, 472, 227), (342, 88, 238, 472), (226, 473, 342, 78), (77, 341, 473, 226), (341, 87, 237, 473), (225, 474, 341, 77), (76, 340, 474, 225), (340, 86, 236, 474), (224, 475, 340, 76), (75, 339, 475, 224), (339, 85, 235, 475), (223, 476, 339, 75), (74, 338, 476, 223), (338, 84, 234, 476), (222, 477, 338, 74), (17, 162, 477, 222), (162, 18, 233, 477), (220, 478, 337, 73), (72, 336, 478, 220), (336, 82, 231, 478), (219, 479, 336, 72), (71, 335, 479, 219), (335, 81, 230, 479), (218, 480, 335, 71), (70, 334, 480, 218), (334, 80, 229, 480), (217, 481, 334, 70), (69, 333, 481, 217), (333, 79, 228, 481), (216, 482, 333, 69), (68, 332, 482, 216), (332, 78, 227, 482), (215, 483, 332, 68), (67, 331, 483, 215), (331, 77, 226, 483), (214, 484, 331, 67), (66, 330, 484, 214), (330, 76, 225, 484), (213, 485, 330, 66), (65, 329, 485, 213), (329, 75, 224, 485), (212, 486, 329, 65), (64, 328, 486, 212), (328, 74, 223, 486), (211, 487, 328, 64), (16, 161, 487, 211), (161, 17, 222, 487), (209, 488, 327, 63), (62, 326, 488, 209), (326, 72, 220, 488), (208, 489, 326, 62), (61, 325, 489, 208), (325, 71, 219, 489), (207, 490, 325, 61), (60, 324, 490, 207), (324, 70, 218, 490), (206, 491, 324, 60), (59, 323, 491, 206), (323, 69, 217, 491), (205, 492, 323, 59), (58, 322, 492, 205), (322, 68, 216, 492), (204, 493, 322, 58), (57, 321, 493, 204), (321, 67, 215, 493), (203, 494, 321, 57), (56, 320, 494, 203), (320, 66, 214, 494), (202, 495, 320, 56), (55, 319, 495, 202), (319, 65, 213, 495), (201, 496, 319, 55), (54, 318, 496, 201), (318, 64, 212, 496), (200, 497, 318, 54), (15, 160, 497, 200), (160, 16, 211, 497), (198, 498, 317, 53), (52, 316, 498, 198), (316, 62, 209, 498), (197, 499, 316, 52), (51, 315, 499, 197), (315, 61, 208, 499), (196, 500, 315, 51), (50, 314, 500, 196), (314, 60, 207, 500), (195, 501, 314, 50), (49, 313, 501, 195), (313, 59, 206, 501), (194, 502, 313, 49), (48, 312, 502, 194), (312, 58, 205, 502), (193, 503, 312, 48), (47, 311, 503, 193), (311, 57, 204, 503), (192, 504, 311, 47), (46, 310, 504, 192), (310, 56, 203, 504), (191, 505, 310, 46), (45, 309, 505, 191), (309, 55, 202, 505), (190, 506, 309, 45), (44, 308, 506, 190), (308, 54, 201, 506), (189, 507, 308, 44), (14, 159, 507, 189), (159, 15, 200, 507), (149, 508, 307, 4), (5, 306, 508, 149), (306, 52, 198, 508), (150, 509, 306, 5), (6, 305, 509, 150), (305, 51, 197, 509), (151, 510, 305, 6), (7, 304, 510, 151), (304, 50, 196, 510), (152, 511, 304, 7), (8, 303, 511, 152), (303, 49, 195, 511), (153, 512, 303, 8), (9, 302, 512, 153), (302, 48, 194, 512), (154, 513, 302, 9), (10, 301, 513, 154), (301, 47, 193, 513), (155, 514, 301, 10), (11, 300, 514, 155), (300, 46, 192, 514), (156, 515, 300, 11), (12, 299, 515, 156), (299, 45, 191, 515), (157, 516, 299, 12), (13, 298, 516, 157), (298, 44, 190, 516), (144, 517, 298, 13), (0, 158, 517, 144), (158, 14, 189, 517), (276, 518, 179, 35), (133, 397, 518, 276), (397, 143, 287, 518), (265, 519, 180, 36), (123, 387, 519, 265), (387, 133, 276, 519), (254, 520, 181, 37), (113, 377, 520, 254), (377, 123, 265, 520), (243, 521, 182, 38), (103, 367, 521, 243), (367, 113, 254, 521), (232, 522, 183, 39), (93, 357, 522, 232), (357, 103, 243, 522), (221, 523, 184, 40), (83, 347, 523, 221), (347, 93, 232, 523), (210, 524, 185, 41), (73, 337, 524, 210), (337, 83, 221, 524), (199, 525, 186, 42), (63, 327, 525, 199), (327, 73, 210, 525), (188, 526, 187, 43), (53, 317, 526, 188), (317, 63, 199, 526), (148, 527, 147, 2), (4, 307, 527, 148), (307, 53, 188, 527), (287, 528, 178, 34), (143, 407, 528, 287), (407, 33, 146, 528)])
_uv = me_plane.uv_layers.new(name='UVMap')
_uv.uv.foreach_set('vector', [0.9545, 0.9545, 1.0, 0.9545, 1.0, 1.0, 0.9545, 1.0, 0.04545, 0.9545, 0.09091, 0.9545, 0.09091, 1.0, 0.04545, 1.0, 0.1364, 0.9545, 0.1818, 0.9545, 0.1818, 1.0, 0.1364, 1.0, 0.2273, 0.9545, 0.2727, 0.9545, 0.2727, 1.0, 0.2273, 1.0, 0.3182, 0.9545, 0.3636, 0.9545, 0.3636, 1.0, 0.3182, 1.0, 0.4091, 0.9545, 0.4545, 0.9545, 0.4545, 1.0, 0.4091, 1.0, 0.5, 0.9545, 0.5455, 0.9545, 0.5455, 1.0, 0.5, 1.0, 0.5909, 0.9545, 0.6364, 0.9545, 0.6364, 1.0, 0.5909, 1.0, 0.6818, 0.9545, 0.7273, 0.9545, 0.7273, 1.0, 0.6818, 1.0, 0.7727, 0.9545, 0.8182, 0.9545, 0.8182, 1.0, 0.7727, 1.0, 0.8636, 0.9545, 0.9091, 0.9545, 0.9091, 1.0, 0.8636, 1.0, 0.04545, 0.04545, 0.09091, 0.04545, 0.09091, 0.09091, 0.04545, 0.09091, 0.04545, 0.1364, 0.09091, 0.1364, 0.09091, 0.1818, 0.04545, 0.1818, 0.04545, 0.2273, 0.09091, 0.2273, 0.09091, 0.2727, 0.04545, 0.2727, 0.04545, 0.3182, 0.09091, 0.3182, 0.09091, 0.3636, 0.04545, 0.3636, 0.04545, 0.4091, 0.09091, 0.4091, 0.09091, 0.4545, 0.04545, 0.4545, 0.04545, 0.5, 0.09091, 0.5, 0.09091, 0.5455, 0.04545, 0.5455, 0.04545, 0.5909, 0.09091, 0.5909, 0.09091, 0.6364, 0.04545, 0.6364, 0.04545, 0.6818, 0.09091, 0.6818, 0.09091, 0.7273, 0.04545, 0.7273, 0.04545, 0.7727, 0.09091, 0.7727, 0.09091, 0.8182, 0.04545, 0.8182, 0.04545, 0.8636, 0.09091, 0.8636, 0.09091, 0.9091, 0.04545, 0.9091, 0.1364, 0.04545, 0.1818, 0.04545, 0.1818, 0.09091, 0.1364, 0.09091, 0.1364, 0.1364, 0.1818, 0.1364, 0.1818, 0.1818, 0.1364, 0.1818, 0.1364, 0.2273, 0.1818, 0.2273, 0.1818, 0.2727, 0.1364, 0.2727, 0.1364, 0.3182, 0.1818, 0.3182, 0.1818, 0.3636, 0.1364, 0.3636, 0.1364, 0.4091, 0.1818, 0.4091, 0.1818, 0.4545, 0.1364, 0.4545, 0.1364, 0.5, 0.1818, 0.5, 0.1818, 0.5455, 0.1364, 0.5455, 0.1364, 0.5909, 0.1818, 0.5909, 0.1818, 0.6364, 0.1364, 0.6364, 0.1364, 0.6818, 0.1818, 0.6818, 0.1818, 0.7273, 0.1364, 0.7273, 0.1364, 0.7727, 0.1818, 0.7727, 0.1818, 0.8182, 0.1364, 0.8182, 0.1364, 0.8636, 0.1818, 0.8636, 0.1818, 0.9091, 0.1364, 0.9091, 0.2273, 0.04545, 0.2727, 0.04545, 0.2727, 0.09091, 0.2273, 0.09091, 0.2273, 0.1364, 0.2727, 0.1364, 0.2727, 0.1818, 0.2273, 0.1818, 0.2273, 0.2273, 0.2727, 0.2273, 0.2727, 0.2727, 0.2273, 0.2727, 0.2273, 0.3182, 0.2727, 0.3182, 0.2727, 0.3636, 0.2273, 0.3636, 0.2273, 0.4091, 0.2727, 0.4091, 0.2727, 0.4545, 0.2273, 0.4545, 0.2273, 0.5, 0.2727, 0.5, 0.2727, 0.5455, 0.2273, 0.5455, 0.2273, 0.5909, 0.2727, 0.5909, 0.2727, 0.6364, 0.2273, 0.6364, 0.2273, 0.6818, 0.2727, 0.6818, 0.2727, 0.7273, 0.2273, 0.7273, 0.2273, 0.7727, 0.2727, 0.7727, 0.2727, 0.8182, 0.2273, 0.8182, 0.2273, 0.8636, 0.2727, 0.8636, 0.2727, 0.9091, 0.2273, 0.9091, 0.3182, 0.04545, 0.3636, 0.04545, 0.3636, 0.09091, 0.3182, 0.09091, 0.3182, 0.1364, 0.3636, 0.1364, 0.3636, 0.1818, 0.3182, 0.1818, 0.3182, 0.2273, 0.3636, 0.2273, 0.3636, 0.2727, 0.3182, 0.2727, 0.3182, 0.3182, 0.3636, 0.3182, 0.3636, 0.3636, 0.3182, 0.3636, 0.3182, 0.4091, 0.3636, 0.4091, 0.3636, 0.4545, 0.3182, 0.4545, 0.3182, 0.5, 0.3636, 0.5, 0.3636, 0.5455, 0.3182, 0.5455, 0.3182, 0.5909, 0.3636, 0.5909, 0.3636, 0.6364, 0.3182, 0.6364, 0.3182, 0.6818, 0.3636, 0.6818, 0.3636, 0.7273, 0.3182, 0.7273, 0.3182, 0.7727, 0.3636, 0.7727, 0.3636, 0.8182, 0.3182, 0.8182, 0.3182, 0.8636, 0.3636, 0.8636, 0.3636, 0.9091, 0.3182, 0.9091, 0.4091, 0.04545, 0.4545, 0.04545, 0.4545, 0.09091, 0.4091, 0.09091, 0.4091, 0.1364, 0.4545, 0.1364, 0.4545, 0.1818, 0.4091, 0.1818, 0.4091, 0.2273, 0.4545, 0.2273, 0.4545, 0.2727, 0.4091, 0.2727, 0.4091, 0.3182, 0.4545, 0.3182, 0.4545, 0.3636, 0.4091, 0.3636, 0.4091, 0.4091, 0.4545, 0.4091, 0.4545, 0.4545, 0.4091, 0.4545, 0.4091, 0.5, 0.4545, 0.5, 0.4545, 0.5455, 0.4091, 0.5455, 0.4091, 0.5909, 0.4545, 0.5909, 0.4545, 0.6364, 0.4091, 0.6364, 0.4091, 0.6818, 0.4545, 0.6818, 0.4545, 0.7273, 0.4091, 0.7273, 0.4091, 0.7727, 0.4545, 0.7727, 0.4545, 0.8182, 0.4091, 0.8182, 0.4091, 0.8636, 0.4545, 0.8636, 0.4545, 0.9091, 0.4091, 0.9091, 0.5, 0.04545, 0.5455, 0.04545, 0.5455, 0.09091, 0.5, 0.09091, 0.5, 0.1364, 0.5455, 0.1364, 0.5455, 0.1818, 0.5, 0.1818, 0.5, 0.2273, 0.5455, 0.2273, 0.5455, 0.2727, 0.5, 0.2727, 0.5, 0.3182, 0.5455, 0.3182, 0.5455, 0.3636, 0.5, 0.3636, 0.5, 0.4091, 0.5455, 0.4091, 0.5455, 0.4545, 0.5, 0.4545, 0.5, 0.5, 0.5455, 0.5, 0.5455, 0.5455, 0.5, 0.5455, 0.5, 0.5909, 0.5455, 0.5909, 0.5455, 0.6364, 0.5, 0.6364, 0.5, 0.6818, 0.5455, 0.6818, 0.5455, 0.7273, 0.5, 0.7273, 0.5, 0.7727, 0.5455, 0.7727, 0.5455, 0.8182, 0.5, 0.8182, 0.5, 0.8636, 0.5455, 0.8636, 0.5455, 0.9091, 0.5, 0.9091, 0.5909, 0.04545, 0.6364, 0.04545, 0.6364, 0.09091, 0.5909, 0.09091, 0.5909, 0.1364, 0.6364, 0.1364, 0.6364, 0.1818, 0.5909, 0.1818, 0.5909, 0.2273, 0.6364, 0.2273, 0.6364, 0.2727, 0.5909, 0.2727, 0.5909, 0.3182, 0.6364, 0.3182, 0.6364, 0.3636, 0.5909, 0.3636, 0.5909, 0.4091, 0.6364, 0.4091, 0.6364, 0.4545, 0.5909, 0.4545, 0.5909, 0.5, 0.6364, 0.5, 0.6364, 0.5455, 0.5909, 0.5455, 0.5909, 0.5909, 0.6364, 0.5909, 0.6364, 0.6364, 0.5909, 0.6364, 0.5909, 0.6818, 0.6364, 0.6818, 0.6364, 0.7273, 0.5909, 0.7273, 0.5909, 0.7727, 0.6364, 0.7727, 0.6364, 0.8182, 0.5909, 0.8182, 0.5909, 0.8636, 0.6364, 0.8636, 0.6364, 0.9091, 0.5909, 0.9091, 0.6818, 0.04545, 0.7273, 0.04545, 0.7273, 0.09091, 0.6818, 0.09091, 0.6818, 0.1364, 0.7273, 0.1364, 0.7273, 0.1818, 0.6818, 0.1818, 0.6818, 0.2273, 0.7273, 0.2273, 0.7273, 0.2727, 0.6818, 0.2727, 0.6818, 0.3182, 0.7273, 0.3182, 0.7273, 0.3636, 0.6818, 0.3636, 0.6818, 0.4091, 0.7273, 0.4091, 0.7273, 0.4545, 0.6818, 0.4545, 0.6818, 0.5, 0.7273, 0.5, 0.7273, 0.5455, 0.6818, 0.5455, 0.6818, 0.5909, 0.7273, 0.5909, 0.7273, 0.6364, 0.6818, 0.6364, 0.6818, 0.6818, 0.7273, 0.6818, 0.7273, 0.7273, 0.6818, 0.7273, 0.6818, 0.7727, 0.7273, 0.7727, 0.7273, 0.8182, 0.6818, 0.8182, 0.6818, 0.8636, 0.7273, 0.8636, 0.7273, 0.9091, 0.6818, 0.9091, 0.7727, 0.04545, 0.8182, 0.04545, 0.8182, 0.09091, 0.7727, 0.09091, 0.7727, 0.1364, 0.8182, 0.1364, 0.8182, 0.1818, 0.7727, 0.1818, 0.7727, 0.2273, 0.8182, 0.2273, 0.8182, 0.2727, 0.7727, 0.2727, 0.7727, 0.3182, 0.8182, 0.3182, 0.8182, 0.3636, 0.7727, 0.3636, 0.7727, 0.4091, 0.8182, 0.4091, 0.8182, 0.4545, 0.7727, 0.4545, 0.7727, 0.5, 0.8182, 0.5, 0.8182, 0.5455, 0.7727, 0.5455, 0.7727, 0.5909, 0.8182, 0.5909, 0.8182, 0.6364, 0.7727, 0.6364, 0.7727, 0.6818, 0.8182, 0.6818, 0.8182, 0.7273, 0.7727, 0.7273, 0.7727, 0.7727, 0.8182, 0.7727, 0.8182, 0.8182, 0.7727, 0.8182, 0.7727, 0.8636, 0.8182, 0.8636, 0.8182, 0.9091, 0.7727, 0.9091, 0.8636, 0.04545, 0.9091, 0.04545, 0.9091, 0.09091, 0.8636, 0.09091, 0.8636, 0.1364, 0.9091, 0.1364, 0.9091, 0.1818, 0.8636, 0.1818, 0.8636, 0.2273, 0.9091, 0.2273, 0.9091, 0.2727, 0.8636, 0.2727, 0.8636, 0.3182, 0.9091, 0.3182, 0.9091, 0.3636, 0.8636, 0.3636, 0.8636, 0.4091, 0.9091, 0.4091, 0.9091, 0.4545, 0.8636, 0.4545, 0.8636, 0.5, 0.9091, 0.5, 0.9091, 0.5455, 0.8636, 0.5455, 0.8636, 0.5909, 0.9091, 0.5909, 0.9091, 0.6364, 0.8636, 0.6364, 0.8636, 0.6818, 0.9091, 0.6818, 0.9091, 0.7273, 0.8636, 0.7273, 0.8636, 0.7727, 0.9091, 0.7727, 0.9091, 0.8182, 0.8636, 0.8182, 0.8636, 0.8636, 0.9091, 0.8636, 0.9091, 0.9091, 0.8636, 0.9091, 0.9545, 0.04545, 1.0, 0.04545, 1.0, 0.09091, 0.9545, 0.09091, 0.9545, 0.1364, 1.0, 0.1364, 1.0, 0.1818, 0.9545, 0.1818, 0.9545, 0.2273, 1.0, 0.2273, 1.0, 0.2727, 0.9545, 0.2727, 0.9545, 0.3182, 1.0, 0.3182, 1.0, 0.3636, 0.9545, 0.3636, 0.9545, 0.4091, 1.0, 0.4091, 1.0, 0.4545, 0.9545, 0.4545, 0.9545, 0.5, 1.0, 0.5, 1.0, 0.5455, 0.9545, 0.5455, 0.9545, 0.5909, 1.0, 0.5909, 1.0, 0.6364, 0.9545, 0.6364, 0.9545, 0.6818, 1.0, 0.6818, 1.0, 0.7273, 0.9545, 0.7273, 0.9545, 0.7727, 1.0, 0.7727, 1.0, 0.8182, 0.9545, 0.8182, 0.9545, 0.8636, 1.0, 0.8636, 1.0, 0.9091, 0.9545, 0.9091, 0.9091, 0.8636, 0.9545, 0.8636, 0.9545, 0.9091, 0.9091, 0.9091, 0.9091, 0.8182, 0.9545, 0.8182, 0.9545, 0.8636, 0.9091, 0.8636, 0.9545, 0.8182, 1.0, 0.8182, 1.0, 0.8636, 0.9545, 0.8636, 0.9091, 0.7727, 0.9545, 0.7727, 0.9545, 0.8182, 0.9091, 0.8182, 0.9091, 0.7273, 0.9545, 0.7273, 0.9545, 0.7727, 0.9091, 0.7727, 0.9545, 0.7273, 1.0, 0.7273, 1.0, 0.7727, 0.9545, 0.7727, 0.9091, 0.6818, 0.9545, 0.6818, 0.9545, 0.7273, 0.9091, 0.7273, 0.9091, 0.6364, 0.9545, 0.6364, 0.9545, 0.6818, 0.9091, 0.6818, 0.9545, 0.6364, 1.0, 0.6364, 1.0, 0.6818, 0.9545, 0.6818, 0.9091, 0.5909, 0.9545, 0.5909, 0.9545, 0.6364, 0.9091, 0.6364, 0.9091, 0.5455, 0.9545, 0.5455, 0.9545, 0.5909, 0.9091, 0.5909, 0.9545, 0.5455, 1.0, 0.5455, 1.0, 0.5909, 0.9545, 0.5909, 0.9091, 0.5, 0.9545, 0.5, 0.9545, 0.5455, 0.9091, 0.5455, 0.9091, 0.4545, 0.9545, 0.4545, 0.9545, 0.5, 0.9091, 0.5, 0.9545, 0.4545, 1.0, 0.4545, 1.0, 0.5, 0.9545, 0.5, 0.9091, 0.4091, 0.9545, 0.4091, 0.9545, 0.4545, 0.9091, 0.4545, 0.9091, 0.3636, 0.9545, 0.3636, 0.9545, 0.4091, 0.9091, 0.4091, 0.9545, 0.3636, 1.0, 0.3636, 1.0, 0.4091, 0.9545, 0.4091, 0.9091, 0.3182, 0.9545, 0.3182, 0.9545, 0.3636, 0.9091, 0.3636, 0.9091, 0.2727, 0.9545, 0.2727, 0.9545, 0.3182, 0.9091, 0.3182, 0.9545, 0.2727, 1.0, 0.2727, 1.0, 0.3182, 0.9545, 0.3182, 0.9091, 0.2273, 0.9545, 0.2273, 0.9545, 0.2727, 0.9091, 0.2727, 0.9091, 0.1818, 0.9545, 0.1818, 0.9545, 0.2273, 0.9091, 0.2273, 0.9545, 0.1818, 1.0, 0.1818, 1.0, 0.2273, 0.9545, 0.2273, 0.9091, 0.1364, 0.9545, 0.1364, 0.9545, 0.1818, 0.9091, 0.1818, 0.9091, 0.09091, 0.9545, 0.09091, 0.9545, 0.1364, 0.9091, 0.1364, 0.9545, 0.09091, 1.0, 0.09091, 1.0, 0.1364, 0.9545, 0.1364, 0.9091, 0.04545, 0.9545, 0.04545, 0.9545, 0.09091, 0.9091, 0.09091, 0.9091, 0.0, 0.9545, 0.0, 0.9545, 0.04545, 0.9091, 0.04545, 0.9545, 0.0, 1.0, 0.0, 1.0, 0.04545, 0.9545, 0.04545, 0.8182, 0.8636, 0.8636, 0.8636, 0.8636, 0.9091, 0.8182, 0.9091, 0.8182, 0.8182, 0.8636, 0.8182, 0.8636, 0.8636, 0.8182, 0.8636, 0.8636, 0.8182, 0.9091, 0.8182, 0.9091, 0.8636, 0.8636, 0.8636, 0.8182, 0.7727, 0.8636, 0.7727, 0.8636, 0.8182, 0.8182, 0.8182, 0.8182, 0.7273, 0.8636, 0.7273, 0.8636, 0.7727, 0.8182, 0.7727, 0.8636, 0.7273, 0.9091, 0.7273, 0.9091, 0.7727, 0.8636, 0.7727, 0.8182, 0.6818, 0.8636, 0.6818, 0.8636, 0.7273, 0.8182, 0.7273, 0.8182, 0.6364, 0.8636, 0.6364, 0.8636, 0.6818, 0.8182, 0.6818, 0.8636, 0.6364, 0.9091, 0.6364, 0.9091, 0.6818, 0.8636, 0.6818, 0.8182, 0.5909, 0.8636, 0.5909, 0.8636, 0.6364, 0.8182, 0.6364, 0.8182, 0.5455, 0.8636, 0.5455, 0.8636, 0.5909, 0.8182, 0.5909, 0.8636, 0.5455, 0.9091, 0.5455, 0.9091, 0.5909, 0.8636, 0.5909, 0.8182, 0.5, 0.8636, 0.5, 0.8636, 0.5455, 0.8182, 0.5455, 0.8182, 0.4545, 0.8636, 0.4545, 0.8636, 0.5, 0.8182, 0.5, 0.8636, 0.4545, 0.9091, 0.4545, 0.9091, 0.5, 0.8636, 0.5, 0.8182, 0.4091, 0.8636, 0.4091, 0.8636, 0.4545, 0.8182, 0.4545, 0.8182, 0.3636, 0.8636, 0.3636, 0.8636, 0.4091, 0.8182, 0.4091, 0.8636, 0.3636, 0.9091, 0.3636, 0.9091, 0.4091, 0.8636, 0.4091, 0.8182, 0.3182, 0.8636, 0.3182, 0.8636, 0.3636, 0.8182, 0.3636, 0.8182, 0.2727, 0.8636, 0.2727, 0.8636, 0.3182, 0.8182, 0.3182, 0.8636, 0.2727, 0.9091, 0.2727, 0.9091, 0.3182, 0.8636, 0.3182, 0.8182, 0.2273, 0.8636, 0.2273, 0.8636, 0.2727, 0.8182, 0.2727, 0.8182, 0.1818, 0.8636, 0.1818, 0.8636, 0.2273, 0.8182, 0.2273, 0.8636, 0.1818, 0.9091, 0.1818, 0.9091, 0.2273, 0.8636, 0.2273, 0.8182, 0.1364, 0.8636, 0.1364, 0.8636, 0.1818, 0.8182, 0.1818, 0.8182, 0.09091, 0.8636, 0.09091, 0.8636, 0.1364, 0.8182, 0.1364, 0.8636, 0.09091, 0.9091, 0.09091, 0.9091, 0.1364, 0.8636, 0.1364, 0.8182, 0.04545, 0.8636, 0.04545, 0.8636, 0.09091, 0.8182, 0.09091, 0.8182, 0.0, 0.8636, 0.0, 0.8636, 0.04545, 0.8182, 0.04545, 0.8636, 0.0, 0.9091, 0.0, 0.9091, 0.04545, 0.8636, 0.04545, 0.7273, 0.8636, 0.7727, 0.8636, 0.7727, 0.9091, 0.7273, 0.9091, 0.7273, 0.8182, 0.7727, 0.8182, 0.7727, 0.8636, 0.7273, 0.8636, 0.7727, 0.8182, 0.8182, 0.8182, 0.8182, 0.8636, 0.7727, 0.8636, 0.7273, 0.7727, 0.7727, 0.7727, 0.7727, 0.8182, 0.7273, 0.8182, 0.7273, 0.7273, 0.7727, 0.7273, 0.7727, 0.7727, 0.7273, 0.7727, 0.7727, 0.7273, 0.8182, 0.7273, 0.8182, 0.7727, 0.7727, 0.7727, 0.7273, 0.6818, 0.7727, 0.6818, 0.7727, 0.7273, 0.7273, 0.7273, 0.7273, 0.6364, 0.7727, 0.6364, 0.7727, 0.6818, 0.7273, 0.6818, 0.7727, 0.6364, 0.8182, 0.6364, 0.8182, 0.6818, 0.7727, 0.6818, 0.7273, 0.5909, 0.7727, 0.5909, 0.7727, 0.6364, 0.7273, 0.6364, 0.7273, 0.5455, 0.7727, 0.5455, 0.7727, 0.5909, 0.7273, 0.5909, 0.7727, 0.5455, 0.8182, 0.5455, 0.8182, 0.5909, 0.7727, 0.5909, 0.7273, 0.5, 0.7727, 0.5, 0.7727, 0.5455, 0.7273, 0.5455, 0.7273, 0.4545, 0.7727, 0.4545, 0.7727, 0.5, 0.7273, 0.5, 0.7727, 0.4545, 0.8182, 0.4545, 0.8182, 0.5, 0.7727, 0.5, 0.7273, 0.4091, 0.7727, 0.4091, 0.7727, 0.4545, 0.7273, 0.4545, 0.7273, 0.3636, 0.7727, 0.3636, 0.7727, 0.4091, 0.7273, 0.4091, 0.7727, 0.3636, 0.8182, 0.3636, 0.8182, 0.4091, 0.7727, 0.4091, 0.7273, 0.3182, 0.7727, 0.3182, 0.7727, 0.3636, 0.7273, 0.3636, 0.7273, 0.2727, 0.7727, 0.2727, 0.7727, 0.3182, 0.7273, 0.3182, 0.7727, 0.2727, 0.8182, 0.2727, 0.8182, 0.3182, 0.7727, 0.3182, 0.7273, 0.2273, 0.7727, 0.2273, 0.7727, 0.2727, 0.7273, 0.2727, 0.7273, 0.1818, 0.7727, 0.1818, 0.7727, 0.2273, 0.7273, 0.2273, 0.7727, 0.1818, 0.8182, 0.1818, 0.8182, 0.2273, 0.7727, 0.2273, 0.7273, 0.1364, 0.7727, 0.1364, 0.7727, 0.1818, 0.7273, 0.1818, 0.7273, 0.09091, 0.7727, 0.09091, 0.7727, 0.1364, 0.7273, 0.1364, 0.7727, 0.09091, 0.8182, 0.09091, 0.8182, 0.1364, 0.7727, 0.1364, 0.7273, 0.04545, 0.7727, 0.04545, 0.7727, 0.09091, 0.7273, 0.09091, 0.7273, 0.0, 0.7727, 0.0, 0.7727, 0.04545, 0.7273, 0.04545, 0.7727, 0.0, 0.8182, 0.0, 0.8182, 0.04545, 0.7727, 0.04545, 0.6364, 0.8636, 0.6818, 0.8636, 0.6818, 0.9091, 0.6364, 0.9091, 0.6364, 0.8182, 0.6818, 0.8182, 0.6818, 0.8636, 0.6364, 0.8636, 0.6818, 0.8182, 0.7273, 0.8182, 0.7273, 0.8636, 0.6818, 0.8636, 0.6364, 0.7727, 0.6818, 0.7727, 0.6818, 0.8182, 0.6364, 0.8182, 0.6364, 0.7273, 0.6818, 0.7273, 0.6818, 0.7727, 0.6364, 0.7727, 0.6818, 0.7273, 0.7273, 0.7273, 0.7273, 0.7727, 0.6818, 0.7727, 0.6364, 0.6818, 0.6818, 0.6818, 0.6818, 0.7273, 0.6364, 0.7273, 0.6364, 0.6364, 0.6818, 0.6364, 0.6818, 0.6818, 0.6364, 0.6818, 0.6818, 0.6364, 0.7273, 0.6364, 0.7273, 0.6818, 0.6818, 0.6818, 0.6364, 0.5909, 0.6818, 0.5909, 0.6818, 0.6364, 0.6364, 0.6364, 0.6364, 0.5455, 0.6818, 0.5455, 0.6818, 0.5909, 0.6364, 0.5909, 0.6818, 0.5455, 0.7273, 0.5455, 0.7273, 0.5909, 0.6818, 0.5909, 0.6364, 0.5, 0.6818, 0.5, 0.6818, 0.5455, 0.6364, 0.5455, 0.6364, 0.4545, 0.6818, 0.4545, 0.6818, 0.5, 0.6364, 0.5, 0.6818, 0.4545, 0.7273, 0.4545, 0.7273, 0.5, 0.6818, 0.5, 0.6364, 0.4091, 0.6818, 0.4091, 0.6818, 0.4545, 0.6364, 0.4545, 0.6364, 0.3636, 0.6818, 0.3636, 0.6818, 0.4091, 0.6364, 0.4091, 0.6818, 0.3636, 0.7273, 0.3636, 0.7273, 0.4091, 0.6818, 0.4091, 0.6364, 0.3182, 0.6818, 0.3182, 0.6818, 0.3636, 0.6364, 0.3636, 0.6364, 0.2727, 0.6818, 0.2727, 0.6818, 0.3182, 0.6364, 0.3182, 0.6818, 0.2727, 0.7273, 0.2727, 0.7273, 0.3182, 0.6818, 0.3182, 0.6364, 0.2273, 0.6818, 0.2273, 0.6818, 0.2727, 0.6364, 0.2727, 0.6364, 0.1818, 0.6818, 0.1818, 0.6818, 0.2273, 0.6364, 0.2273, 0.6818, 0.1818, 0.7273, 0.1818, 0.7273, 0.2273, 0.6818, 0.2273, 0.6364, 0.1364, 0.6818, 0.1364, 0.6818, 0.1818, 0.6364, 0.1818, 0.6364, 0.09091, 0.6818, 0.09091, 0.6818, 0.1364, 0.6364, 0.1364, 0.6818, 0.09091, 0.7273, 0.09091, 0.7273, 0.1364, 0.6818, 0.1364, 0.6364, 0.04545, 0.6818, 0.04545, 0.6818, 0.09091, 0.6364, 0.09091, 0.6364, 0.0, 0.6818, 0.0, 0.6818, 0.04545, 0.6364, 0.04545, 0.6818, 0.0, 0.7273, 0.0, 0.7273, 0.04545, 0.6818, 0.04545, 0.5455, 0.8636, 0.5909, 0.8636, 0.5909, 0.9091, 0.5455, 0.9091, 0.5455, 0.8182, 0.5909, 0.8182, 0.5909, 0.8636, 0.5455, 0.8636, 0.5909, 0.8182, 0.6364, 0.8182, 0.6364, 0.8636, 0.5909, 0.8636, 0.5455, 0.7727, 0.5909, 0.7727, 0.5909, 0.8182, 0.5455, 0.8182, 0.5455, 0.7273, 0.5909, 0.7273, 0.5909, 0.7727, 0.5455, 0.7727, 0.5909, 0.7273, 0.6364, 0.7273, 0.6364, 0.7727, 0.5909, 0.7727, 0.5455, 0.6818, 0.5909, 0.6818, 0.5909, 0.7273, 0.5455, 0.7273, 0.5455, 0.6364, 0.5909, 0.6364, 0.5909, 0.6818, 0.5455, 0.6818, 0.5909, 0.6364, 0.6364, 0.6364, 0.6364, 0.6818, 0.5909, 0.6818, 0.5455, 0.5909, 0.5909, 0.5909, 0.5909, 0.6364, 0.5455, 0.6364, 0.5455, 0.5455, 0.5909, 0.5455, 0.5909, 0.5909, 0.5455, 0.5909, 0.5909, 0.5455, 0.6364, 0.5455, 0.6364, 0.5909, 0.5909, 0.5909, 0.5455, 0.5, 0.5909, 0.5, 0.5909, 0.5455, 0.5455, 0.5455, 0.5455, 0.4545, 0.5909, 0.4545, 0.5909, 0.5, 0.5455, 0.5, 0.5909, 0.4545, 0.6364, 0.4545, 0.6364, 0.5, 0.5909, 0.5, 0.5455, 0.4091, 0.5909, 0.4091, 0.5909, 0.4545, 0.5455, 0.4545, 0.5455, 0.3636, 0.5909, 0.3636, 0.5909, 0.4091, 0.5455, 0.4091, 0.5909, 0.3636, 0.6364, 0.3636, 0.6364, 0.4091, 0.5909, 0.4091, 0.5455, 0.3182, 0.5909, 0.3182, 0.5909, 0.3636, 0.5455, 0.3636, 0.5455, 0.2727, 0.5909, 0.2727, 0.5909, 0.3182, 0.5455, 0.3182, 0.5909, 0.2727, 0.6364, 0.2727, 0.6364, 0.3182, 0.5909, 0.3182, 0.5455, 0.2273, 0.5909, 0.2273, 0.5909, 0.2727, 0.5455, 0.2727, 0.5455, 0.1818, 0.5909, 0.1818, 0.5909, 0.2273, 0.5455, 0.2273, 0.5909, 0.1818, 0.6364, 0.1818, 0.6364, 0.2273, 0.5909, 0.2273, 0.5455, 0.1364, 0.5909, 0.1364, 0.5909, 0.1818, 0.5455, 0.1818, 0.5455, 0.09091, 0.5909, 0.09091, 0.5909, 0.1364, 0.5455, 0.1364, 0.5909, 0.09091, 0.6364, 0.09091, 0.6364, 0.1364, 0.5909, 0.1364, 0.5455, 0.04545, 0.5909, 0.04545, 0.5909, 0.09091, 0.5455, 0.09091, 0.5455, 0.0, 0.5909, 0.0, 0.5909, 0.04545, 0.5455, 0.04545, 0.5909, 0.0, 0.6364, 0.0, 0.6364, 0.04545, 0.5909, 0.04545, 0.4545, 0.8636, 0.5, 0.8636, 0.5, 0.9091, 0.4545, 0.9091, 0.4545, 0.8182, 0.5, 0.8182, 0.5, 0.8636, 0.4545, 0.8636, 0.5, 0.8182, 0.5455, 0.8182, 0.5455, 0.8636, 0.5, 0.8636, 0.4545, 0.7727, 0.5, 0.7727, 0.5, 0.8182, 0.4545, 0.8182, 0.4545, 0.7273, 0.5, 0.7273, 0.5, 0.7727, 0.4545, 0.7727, 0.5, 0.7273, 0.5455, 0.7273, 0.5455, 0.7727, 0.5, 0.7727, 0.4545, 0.6818, 0.5, 0.6818, 0.5, 0.7273, 0.4545, 0.7273, 0.4545, 0.6364, 0.5, 0.6364, 0.5, 0.6818, 0.4545, 0.6818, 0.5, 0.6364, 0.5455, 0.6364, 0.5455, 0.6818, 0.5, 0.6818, 0.4545, 0.5909, 0.5, 0.5909, 0.5, 0.6364, 0.4545, 0.6364, 0.4545, 0.5455, 0.5, 0.5455, 0.5, 0.5909, 0.4545, 0.5909, 0.5, 0.5455, 0.5455, 0.5455, 0.5455, 0.5909, 0.5, 0.5909, 0.4545, 0.5, 0.5, 0.5, 0.5, 0.5455, 0.4545, 0.5455, 0.4545, 0.4545, 0.5, 0.4545, 0.5, 0.5, 0.4545, 0.5, 0.5, 0.4545, 0.5455, 0.4545, 0.5455, 0.5, 0.5, 0.5, 0.4545, 0.4091, 0.5, 0.4091, 0.5, 0.4545, 0.4545, 0.4545, 0.4545, 0.3636, 0.5, 0.3636, 0.5, 0.4091, 0.4545, 0.4091, 0.5, 0.3636, 0.5455, 0.3636, 0.5455, 0.4091, 0.5, 0.4091, 0.4545, 0.3182, 0.5, 0.3182, 0.5, 0.3636, 0.4545, 0.3636, 0.4545, 0.2727, 0.5, 0.2727, 0.5, 0.3182, 0.4545, 0.3182, 0.5, 0.2727, 0.5455, 0.2727, 0.5455, 0.3182, 0.5, 0.3182, 0.4545, 0.2273, 0.5, 0.2273, 0.5, 0.2727, 0.4545, 0.2727, 0.4545, 0.1818, 0.5, 0.1818, 0.5, 0.2273, 0.4545, 0.2273, 0.5, 0.1818, 0.5455, 0.1818, 0.5455, 0.2273, 0.5, 0.2273, 0.4545, 0.1364, 0.5, 0.1364, 0.5, 0.1818, 0.4545, 0.1818, 0.4545, 0.09091, 0.5, 0.09091, 0.5, 0.1364, 0.4545, 0.1364, 0.5, 0.09091, 0.5455, 0.09091, 0.5455, 0.1364, 0.5, 0.1364, 0.4545, 0.04545, 0.5, 0.04545, 0.5, 0.09091, 0.4545, 0.09091, 0.4545, 0.0, 0.5, 0.0, 0.5, 0.04545, 0.4545, 0.04545, 0.5, 0.0, 0.5455, 0.0, 0.5455, 0.04545, 0.5, 0.04545, 0.3636, 0.8636, 0.4091, 0.8636, 0.4091, 0.9091, 0.3636, 0.9091, 0.3636, 0.8182, 0.4091, 0.8182, 0.4091, 0.8636, 0.3636, 0.8636, 0.4091, 0.8182, 0.4545, 0.8182, 0.4545, 0.8636, 0.4091, 0.8636, 0.3636, 0.7727, 0.4091, 0.7727, 0.4091, 0.8182, 0.3636, 0.8182, 0.3636, 0.7273, 0.4091, 0.7273, 0.4091, 0.7727, 0.3636, 0.7727, 0.4091, 0.7273, 0.4545, 0.7273, 0.4545, 0.7727, 0.4091, 0.7727, 0.3636, 0.6818, 0.4091, 0.6818, 0.4091, 0.7273, 0.3636, 0.7273, 0.3636, 0.6364, 0.4091, 0.6364, 0.4091, 0.6818, 0.3636, 0.6818, 0.4091, 0.6364, 0.4545, 0.6364, 0.4545, 0.6818, 0.4091, 0.6818, 0.3636, 0.5909, 0.4091, 0.5909, 0.4091, 0.6364, 0.3636, 0.6364, 0.3636, 0.5455, 0.4091, 0.5455, 0.4091, 0.5909, 0.3636, 0.5909, 0.4091, 0.5455, 0.4545, 0.5455, 0.4545, 0.5909, 0.4091, 0.5909, 0.3636, 0.5, 0.4091, 0.5, 0.4091, 0.5455, 0.3636, 0.5455, 0.3636, 0.4545, 0.4091, 0.4545, 0.4091, 0.5, 0.3636, 0.5, 0.4091, 0.4545, 0.4545, 0.4545, 0.4545, 0.5, 0.4091, 0.5, 0.3636, 0.4091, 0.4091, 0.4091, 0.4091, 0.4545, 0.3636, 0.4545, 0.3636, 0.3636, 0.4091, 0.3636, 0.4091, 0.4091, 0.3636, 0.4091, 0.4091, 0.3636, 0.4545, 0.3636, 0.4545, 0.4091, 0.4091, 0.4091, 0.3636, 0.3182, 0.4091, 0.3182, 0.4091, 0.3636, 0.3636, 0.3636, 0.3636, 0.2727, 0.4091, 0.2727, 0.4091, 0.3182, 0.3636, 0.3182, 0.4091, 0.2727, 0.4545, 0.2727, 0.4545, 0.3182, 0.4091, 0.3182, 0.3636, 0.2273, 0.4091, 0.2273, 0.4091, 0.2727, 0.3636, 0.2727, 0.3636, 0.1818, 0.4091, 0.1818, 0.4091, 0.2273, 0.3636, 0.2273, 0.4091, 0.1818, 0.4545, 0.1818, 0.4545, 0.2273, 0.4091, 0.2273, 0.3636, 0.1364, 0.4091, 0.1364, 0.4091, 0.1818, 0.3636, 0.1818, 0.3636, 0.09091, 0.4091, 0.09091, 0.4091, 0.1364, 0.3636, 0.1364, 0.4091, 0.09091, 0.4545, 0.09091, 0.4545, 0.1364, 0.4091, 0.1364, 0.3636, 0.04545, 0.4091, 0.04545, 0.4091, 0.09091, 0.3636, 0.09091, 0.3636, 0.0, 0.4091, 0.0, 0.4091, 0.04545, 0.3636, 0.04545, 0.4091, 0.0, 0.4545, 0.0, 0.4545, 0.04545, 0.4091, 0.04545, 0.2727, 0.8636, 0.3182, 0.8636, 0.3182, 0.9091, 0.2727, 0.9091, 0.2727, 0.8182, 0.3182, 0.8182, 0.3182, 0.8636, 0.2727, 0.8636, 0.3182, 0.8182, 0.3636, 0.8182, 0.3636, 0.8636, 0.3182, 0.8636, 0.2727, 0.7727, 0.3182, 0.7727, 0.3182, 0.8182, 0.2727, 0.8182, 0.2727, 0.7273, 0.3182, 0.7273, 0.3182, 0.7727, 0.2727, 0.7727, 0.3182, 0.7273, 0.3636, 0.7273, 0.3636, 0.7727, 0.3182, 0.7727, 0.2727, 0.6818, 0.3182, 0.6818, 0.3182, 0.7273, 0.2727, 0.7273, 0.2727, 0.6364, 0.3182, 0.6364, 0.3182, 0.6818, 0.2727, 0.6818, 0.3182, 0.6364, 0.3636, 0.6364, 0.3636, 0.6818, 0.3182, 0.6818, 0.2727, 0.5909, 0.3182, 0.5909, 0.3182, 0.6364, 0.2727, 0.6364, 0.2727, 0.5455, 0.3182, 0.5455, 0.3182, 0.5909, 0.2727, 0.5909, 0.3182, 0.5455, 0.3636, 0.5455, 0.3636, 0.5909, 0.3182, 0.5909, 0.2727, 0.5, 0.3182, 0.5, 0.3182, 0.5455, 0.2727, 0.5455, 0.2727, 0.4545, 0.3182, 0.4545, 0.3182, 0.5, 0.2727, 0.5, 0.3182, 0.4545, 0.3636, 0.4545, 0.3636, 0.5, 0.3182, 0.5, 0.2727, 0.4091, 0.3182, 0.4091, 0.3182, 0.4545, 0.2727, 0.4545, 0.2727, 0.3636, 0.3182, 0.3636, 0.3182, 0.4091, 0.2727, 0.4091, 0.3182, 0.3636, 0.3636, 0.3636, 0.3636, 0.4091, 0.3182, 0.4091, 0.2727, 0.3182, 0.3182, 0.3182, 0.3182, 0.3636, 0.2727, 0.3636, 0.2727, 0.2727, 0.3182, 0.2727, 0.3182, 0.3182, 0.2727, 0.3182, 0.3182, 0.2727, 0.3636, 0.2727, 0.3636, 0.3182, 0.3182, 0.3182, 0.2727, 0.2273, 0.3182, 0.2273, 0.3182, 0.2727, 0.2727, 0.2727, 0.2727, 0.1818, 0.3182, 0.1818, 0.3182, 0.2273, 0.2727, 0.2273, 0.3182, 0.1818, 0.3636, 0.1818, 0.3636, 0.2273, 0.3182, 0.2273, 0.2727, 0.1364, 0.3182, 0.1364, 0.3182, 0.1818, 0.2727, 0.1818, 0.2727, 0.09091, 0.3182, 0.09091, 0.3182, 0.1364, 0.2727, 0.1364, 0.3182, 0.09091, 0.3636, 0.09091, 0.3636, 0.1364, 0.3182, 0.1364, 0.2727, 0.04545, 0.3182, 0.04545, 0.3182, 0.09091, 0.2727, 0.09091, 0.2727, 0.0, 0.3182, 0.0, 0.3182, 0.04545, 0.2727, 0.04545, 0.3182, 0.0, 0.3636, 0.0, 0.3636, 0.04545, 0.3182, 0.04545, 0.1818, 0.8636, 0.2273, 0.8636, 0.2273, 0.9091, 0.1818, 0.9091, 0.1818, 0.8182, 0.2273, 0.8182, 0.2273, 0.8636, 0.1818, 0.8636, 0.2273, 0.8182, 0.2727, 0.8182, 0.2727, 0.8636, 0.2273, 0.8636, 0.1818, 0.7727, 0.2273, 0.7727, 0.2273, 0.8182, 0.1818, 0.8182, 0.1818, 0.7273, 0.2273, 0.7273, 0.2273, 0.7727, 0.1818, 0.7727, 0.2273, 0.7273, 0.2727, 0.7273, 0.2727, 0.7727, 0.2273, 0.7727, 0.1818, 0.6818, 0.2273, 0.6818, 0.2273, 0.7273, 0.1818, 0.7273, 0.1818, 0.6364, 0.2273, 0.6364, 0.2273, 0.6818, 0.1818, 0.6818, 0.2273, 0.6364, 0.2727, 0.6364, 0.2727, 0.6818, 0.2273, 0.6818, 0.1818, 0.5909, 0.2273, 0.5909, 0.2273, 0.6364, 0.1818, 0.6364, 0.1818, 0.5455, 0.2273, 0.5455, 0.2273, 0.5909, 0.1818, 0.5909, 0.2273, 0.5455, 0.2727, 0.5455, 0.2727, 0.5909, 0.2273, 0.5909, 0.1818, 0.5, 0.2273, 0.5, 0.2273, 0.5455, 0.1818, 0.5455, 0.1818, 0.4545, 0.2273, 0.4545, 0.2273, 0.5, 0.1818, 0.5, 0.2273, 0.4545, 0.2727, 0.4545, 0.2727, 0.5, 0.2273, 0.5, 0.1818, 0.4091, 0.2273, 0.4091, 0.2273, 0.4545, 0.1818, 0.4545, 0.1818, 0.3636, 0.2273, 0.3636, 0.2273, 0.4091, 0.1818, 0.4091, 0.2273, 0.3636, 0.2727, 0.3636, 0.2727, 0.4091, 0.2273, 0.4091, 0.1818, 0.3182, 0.2273, 0.3182, 0.2273, 0.3636, 0.1818, 0.3636, 0.1818, 0.2727, 0.2273, 0.2727, 0.2273, 0.3182, 0.1818, 0.3182, 0.2273, 0.2727, 0.2727, 0.2727, 0.2727, 0.3182, 0.2273, 0.3182, 0.1818, 0.2273, 0.2273, 0.2273, 0.2273, 0.2727, 0.1818, 0.2727, 0.1818, 0.1818, 0.2273, 0.1818, 0.2273, 0.2273, 0.1818, 0.2273, 0.2273, 0.1818, 0.2727, 0.1818, 0.2727, 0.2273, 0.2273, 0.2273, 0.1818, 0.1364, 0.2273, 0.1364, 0.2273, 0.1818, 0.1818, 0.1818, 0.1818, 0.09091, 0.2273, 0.09091, 0.2273, 0.1364, 0.1818, 0.1364, 0.2273, 0.09091, 0.2727, 0.09091, 0.2727, 0.1364, 0.2273, 0.1364, 0.1818, 0.04545, 0.2273, 0.04545, 0.2273, 0.09091, 0.1818, 0.09091, 0.1818, 0.0, 0.2273, 0.0, 0.2273, 0.04545, 0.1818, 0.04545, 0.2273, 0.0, 0.2727, 0.0, 0.2727, 0.04545, 0.2273, 0.04545, 0.09091, 0.8636, 0.1364, 0.8636, 0.1364, 0.9091, 0.09091, 0.9091, 0.09091, 0.8182, 0.1364, 0.8182, 0.1364, 0.8636, 0.09091, 0.8636, 0.1364, 0.8182, 0.1818, 0.8182, 0.1818, 0.8636, 0.1364, 0.8636, 0.09091, 0.7727, 0.1364, 0.7727, 0.1364, 0.8182, 0.09091, 0.8182, 0.09091, 0.7273, 0.1364, 0.7273, 0.1364, 0.7727, 0.09091, 0.7727, 0.1364, 0.7273, 0.1818, 0.7273, 0.1818, 0.7727, 0.1364, 0.7727, 0.09091, 0.6818, 0.1364, 0.6818, 0.1364, 0.7273, 0.09091, 0.7273, 0.09091, 0.6364, 0.1364, 0.6364, 0.1364, 0.6818, 0.09091, 0.6818, 0.1364, 0.6364, 0.1818, 0.6364, 0.1818, 0.6818, 0.1364, 0.6818, 0.09091, 0.5909, 0.1364, 0.5909, 0.1364, 0.6364, 0.09091, 0.6364, 0.09091, 0.5455, 0.1364, 0.5455, 0.1364, 0.5909, 0.09091, 0.5909, 0.1364, 0.5455, 0.1818, 0.5455, 0.1818, 0.5909, 0.1364, 0.5909, 0.09091, 0.5, 0.1364, 0.5, 0.1364, 0.5455, 0.09091, 0.5455, 0.09091, 0.4545, 0.1364, 0.4545, 0.1364, 0.5, 0.09091, 0.5, 0.1364, 0.4545, 0.1818, 0.4545, 0.1818, 0.5, 0.1364, 0.5, 0.09091, 0.4091, 0.1364, 0.4091, 0.1364, 0.4545, 0.09091, 0.4545, 0.09091, 0.3636, 0.1364, 0.3636, 0.1364, 0.4091, 0.09091, 0.4091, 0.1364, 0.3636, 0.1818, 0.3636, 0.1818, 0.4091, 0.1364, 0.4091, 0.09091, 0.3182, 0.1364, 0.3182, 0.1364, 0.3636, 0.09091, 0.3636, 0.09091, 0.2727, 0.1364, 0.2727, 0.1364, 0.3182, 0.09091, 0.3182, 0.1364, 0.2727, 0.1818, 0.2727, 0.1818, 0.3182, 0.1364, 0.3182, 0.09091, 0.2273, 0.1364, 0.2273, 0.1364, 0.2727, 0.09091, 0.2727, 0.09091, 0.1818, 0.1364, 0.1818, 0.1364, 0.2273, 0.09091, 0.2273, 0.1364, 0.1818, 0.1818, 0.1818, 0.1818, 0.2273, 0.1364, 0.2273, 0.09091, 0.1364, 0.1364, 0.1364, 0.1364, 0.1818, 0.09091, 0.1818, 0.09091, 0.09091, 0.1364, 0.09091, 0.1364, 0.1364, 0.09091, 0.1364, 0.1364, 0.09091, 0.1818, 0.09091, 0.1818, 0.1364, 0.1364, 0.1364, 0.09091, 0.04545, 0.1364, 0.04545, 0.1364, 0.09091, 0.09091, 0.09091, 0.09091, 0.0, 0.1364, 0.0, 0.1364, 0.04545, 0.09091, 0.04545, 0.1364, 0.0, 0.1818, 0.0, 0.1818, 0.04545, 0.1364, 0.04545, 0.0, 0.8636, 0.04545, 0.8636, 0.04545, 0.9091, 0.0, 0.9091, 0.0, 0.8182, 0.04545, 0.8182, 0.04545, 0.8636, 0.0, 0.8636, 0.04545, 0.8182, 0.09091, 0.8182, 0.09091, 0.8636, 0.04545, 0.8636, 0.0, 0.7727, 0.04545, 0.7727, 0.04545, 0.8182, 0.0, 0.8182, 0.0, 0.7273, 0.04545, 0.7273, 0.04545, 0.7727, 0.0, 0.7727, 0.04545, 0.7273, 0.09091, 0.7273, 0.09091, 0.7727, 0.04545, 0.7727, 0.0, 0.6818, 0.04545, 0.6818, 0.04545, 0.7273, 0.0, 0.7273, 0.0, 0.6364, 0.04545, 0.6364, 0.04545, 0.6818, 0.0, 0.6818, 0.04545, 0.6364, 0.09091, 0.6364, 0.09091, 0.6818, 0.04545, 0.6818, 0.0, 0.5909, 0.04545, 0.5909, 0.04545, 0.6364, 0.0, 0.6364, 0.0, 0.5455, 0.04545, 0.5455, 0.04545, 0.5909, 0.0, 0.5909, 0.04545, 0.5455, 0.09091, 0.5455, 0.09091, 0.5909, 0.04545, 0.5909, 0.0, 0.5, 0.04545, 0.5, 0.04545, 0.5455, 0.0, 0.5455, 0.0, 0.4545, 0.04545, 0.4545, 0.04545, 0.5, 0.0, 0.5, 0.04545, 0.4545, 0.09091, 0.4545, 0.09091, 0.5, 0.04545, 0.5, 0.0, 0.4091, 0.04545, 0.4091, 0.04545, 0.4545, 0.0, 0.4545, 0.0, 0.3636, 0.04545, 0.3636, 0.04545, 0.4091, 0.0, 0.4091, 0.04545, 0.3636, 0.09091, 0.3636, 0.09091, 0.4091, 0.04545, 0.4091, 0.0, 0.3182, 0.04545, 0.3182, 0.04545, 0.3636, 0.0, 0.3636, 0.0, 0.2727, 0.04545, 0.2727, 0.04545, 0.3182, 0.0, 0.3182, 0.04545, 0.2727, 0.09091, 0.2727, 0.09091, 0.3182, 0.04545, 0.3182, 0.0, 0.2273, 0.04545, 0.2273, 0.04545, 0.2727, 0.0, 0.2727, 0.0, 0.1818, 0.04545, 0.1818, 0.04545, 0.2273, 0.0, 0.2273, 0.04545, 0.1818, 0.09091, 0.1818, 0.09091, 0.2273, 0.04545, 0.2273, 0.0, 0.1364, 0.04545, 0.1364, 0.04545, 0.1818, 0.0, 0.1818, 0.0, 0.09091, 0.04545, 0.09091, 0.04545, 0.1364, 0.0, 0.1364, 0.04545, 0.09091, 0.09091, 0.09091, 0.09091, 0.1364, 0.04545, 0.1364, 0.0, 0.04545, 0.04545, 0.04545, 0.04545, 0.09091, 0.0, 0.09091, 0.0, 0.0, 0.04545, 0.0, 0.04545, 0.04545, 0.0, 0.04545, 0.04545, 0.0, 0.09091, 0.0, 0.09091, 0.04545, 0.04545, 0.04545, 0.8182, 0.9545, 0.8636, 0.9545, 0.8636, 1.0, 0.8182, 1.0, 0.8182, 0.9091, 0.8636, 0.9091, 0.8636, 0.9545, 0.8182, 0.9545, 0.8636, 0.9091, 0.9091, 0.9091, 0.9091, 0.9545, 0.8636, 0.9545, 0.7273, 0.9545, 0.7727, 0.9545, 0.7727, 1.0, 0.7273, 1.0, 0.7273, 0.9091, 0.7727, 0.9091, 0.7727, 0.9545, 0.7273, 0.9545, 0.7727, 0.9091, 0.8182, 0.9091, 0.8182, 0.9545, 0.7727, 0.9545, 0.6364, 0.9545, 0.6818, 0.9545, 0.6818, 1.0, 0.6364, 1.0, 0.6364, 0.9091, 0.6818, 0.9091, 0.6818, 0.9545, 0.6364, 0.9545, 0.6818, 0.9091, 0.7273, 0.9091, 0.7273, 0.9545, 0.6818, 0.9545, 0.5455, 0.9545, 0.5909, 0.9545, 0.5909, 1.0, 0.5455, 1.0, 0.5455, 0.9091, 0.5909, 0.9091, 0.5909, 0.9545, 0.5455, 0.9545, 0.5909, 0.9091, 0.6364, 0.9091, 0.6364, 0.9545, 0.5909, 0.9545, 0.4545, 0.9545, 0.5, 0.9545, 0.5, 1.0, 0.4545, 1.0, 0.4545, 0.9091, 0.5, 0.9091, 0.5, 0.9545, 0.4545, 0.9545, 0.5, 0.9091, 0.5455, 0.9091, 0.5455, 0.9545, 0.5, 0.9545, 0.3636, 0.9545, 0.4091, 0.9545, 0.4091, 1.0, 0.3636, 1.0, 0.3636, 0.9091, 0.4091, 0.9091, 0.4091, 0.9545, 0.3636, 0.9545, 0.4091, 0.9091, 0.4545, 0.9091, 0.4545, 0.9545, 0.4091, 0.9545, 0.2727, 0.9545, 0.3182, 0.9545, 0.3182, 1.0, 0.2727, 1.0, 0.2727, 0.9091, 0.3182, 0.9091, 0.3182, 0.9545, 0.2727, 0.9545, 0.3182, 0.9091, 0.3636, 0.9091, 0.3636, 0.9545, 0.3182, 0.9545, 0.1818, 0.9545, 0.2273, 0.9545, 0.2273, 1.0, 0.1818, 1.0, 0.1818, 0.9091, 0.2273, 0.9091, 0.2273, 0.9545, 0.1818, 0.9545, 0.2273, 0.9091, 0.2727, 0.9091, 0.2727, 0.9545, 0.2273, 0.9545, 0.09091, 0.9545, 0.1364, 0.9545, 0.1364, 1.0, 0.09091, 1.0, 0.09091, 0.9091, 0.1364, 0.9091, 0.1364, 0.9545, 0.09091, 0.9545, 0.1364, 0.9091, 0.1818, 0.9091, 0.1818, 0.9545, 0.1364, 0.9545, 0.0, 0.9545, 0.04545, 0.9545, 0.04545, 1.0, 0.0, 1.0, 0.0, 0.9091, 0.04545, 0.9091, 0.04545, 0.9545, 0.0, 0.9545, 0.04545, 0.9091, 0.09091, 0.9091, 0.09091, 0.9545, 0.04545, 0.9545, 0.9091, 0.9545, 0.9545, 0.9545, 0.9545, 1.0, 0.9091, 1.0, 0.9091, 0.9091, 0.9545, 0.9091, 0.9545, 0.9545, 0.9091, 0.9545, 0.9545, 0.9091, 1.0, 0.9091, 1.0, 0.9545, 0.9545, 0.9545])
me_plane.update()

# ---- curves / text
cu_nurbspath = bpy.data.curves.new('NurbsPath', 'CURVE')
cu_nurbspath.dimensions = '3D'
_sp = cu_nurbspath.splines.new('NURBS'); _sp.points.add(21)
_sp.points.foreach_set('co', [-337.7, -196.0, 0.0, 1.0, -69.45, -237.2, 0.0, 1.0, -86.35, -78.86, 0.0, 1.0, 47.0, -189.4, 0.0, 1.0, -42.89, 9.901, 0.0, 1.0, 165.4, 185.7, 0.0, 1.0, 329.7, 202.9, 0.0, 1.0, 403.1, 135.4, 0.0, 1.0, 356.4, 62.4, 0.0, 1.0, 267.3, 121.5, 0.0, 1.0, 262.1, 39.95, 0.0, 1.0, 218.5, -195.8, 22.6, 1.0, -9.04, 159.5, 22.6, 1.0, -94.81, 52.96, 22.6, 1.0, -67.75, -104.8, 13.17, 1.0, -139.1, -158.3, 0.0, 1.0, -197.3, -63.9, 0.0, 1.0, -245.1, -123.8, 0.0, 1.0, -285.9, -67.92, 0.0, 1.0, -314.7, -122.6, 0.0, 1.0, -394.3, -112.9, 0.0, 1.0, -358.6, -190.8, 0.0, 1.0])
_sp.order_u = 5
_sp.order_v = 0
_sp.use_cyclic_u = True
_sp.use_endpoint_u = True
cu_nurbspath.use_path = True
cu_nurbspath.fill_mode = 'FULL'

# ---- objects
ob_road = bpy.data.objects.new('road', me_cube_001)
ob_nurbspath_001 = bpy.data.objects.new('NurbsPath.001', cu_nurbspath)
ob_cylinder = bpy.data.objects.new('Cylinder', me_cylinder)
ob_cylinder_001 = bpy.data.objects.new('Cylinder.001', me_cylinder_001)
ob_plane = bpy.data.objects.new('Plane', me_plane)

# ---- transforms, parenting, visibility, modifiers, constraints
ob_road.location = (0.0, 0.0, 0.0)
ob_road.rotation_euler = (0.0, -0.0, -1.571)
ob_road.scale = (25.41, 6.266, 1.444)
_m = ob_road.modifiers.new('Array', 'ARRAY')
_m.count = 175
_m.relative_offset_displace = (0.0, 1.0, 0.0)
_m = ob_road.modifiers.new('Curve', 'CURVE')
_m.object = ob_nurbspath_001
ob_nurbspath_001.location = (0.0, 0.0, 0.0)
ob_cylinder.location = (-280.0, -232.1, -2.107)
ob_cylinder.scale = (0.3886, 0.3886, 15.91)
ob_cylinder_001.location = (-276.2, -178.8, -2.107)
ob_cylinder_001.scale = (0.3886, 0.3886, 15.91)
ob_plane.location = (-278.1, -205.5, 22.43)

# ---- collection membership
col_collection.objects.link(ob_road)
col_collection.objects.link(ob_nurbspath_001)
col_collection.objects.link(ob_cylinder)
col_collection.objects.link(ob_cylinder_001)
col_collection.objects.link(ob_plane)

# ---- scene / render settings (as saved in the file)
scene.frame_start = 1; scene.frame_end = 250; scene.frame_set(1)
scene.render.engine = 'BLENDER_EEVEE_NEXT'
scene.cycles.sampling_pattern = 'TABULATED_SOBOL'
scene.view_settings.view_transform = 'Filmic'
bpy.context.view_layer.update()

# ---- added for rendering (the .blend has no active camera and no usable light): camera, sun
cam_auto = bpy.data.cameras.new('AutoCamera')
cam_auto.lens = 50.0
cam_auto.sensor_width = 36.0
cam_auto.clip_end = 14917.6
ob_auto_camera = bpy.data.objects.new('AutoCamera', cam_auto)
scene.collection.objects.link(ob_auto_camera)
ob_auto_camera.location = (853.849, -1033.38, 693.805)
ob_auto_camera.rotation_euler = (1.09748, -7.21219e-08, 0.694738)
scene.camera = ob_auto_camera
light_auto_sun = bpy.data.lights.new('AutoSun', 'SUN')
light_auto_sun.energy = 3.0
light_auto_sun.angle = 0.0523599
ob_auto_sun = bpy.data.objects.new('AutoSun', light_auto_sun)
scene.collection.objects.link(ob_auto_sun)
ob_auto_sun.rotation_euler = (0.872665, 0.174533, 0.523599)
bpy.context.view_layer.update()
